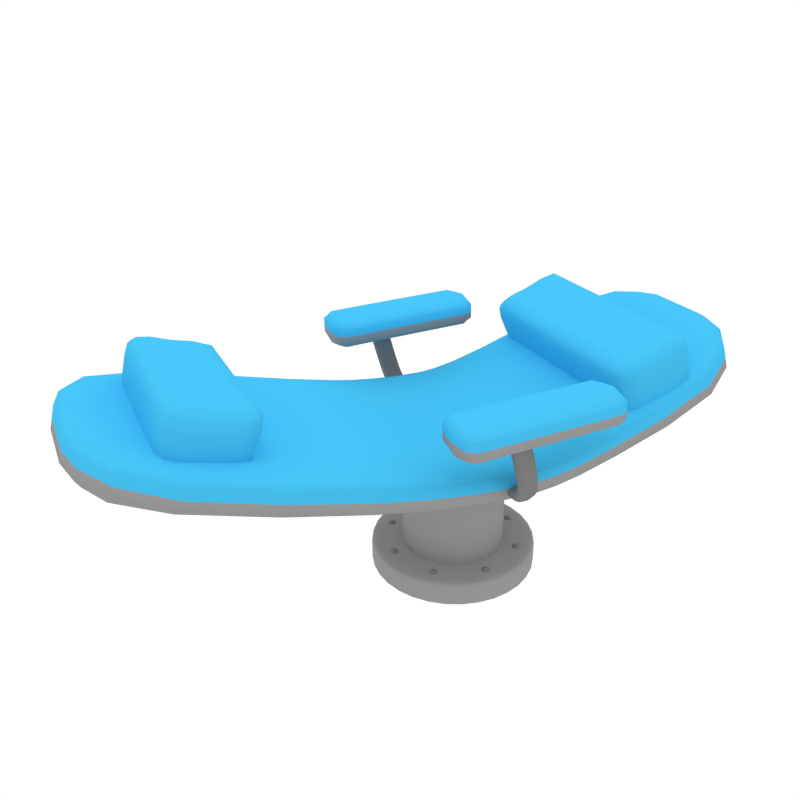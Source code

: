# Source: a3963fc11c2f4de68c68252aebfb2c2f.blend.blend  (saved by Blender 2.76.0; exported with 4.5.12 LTS)
import bpy
from mathutils import Matrix  # noqa: F401  (used for matrix-valued properties, if any)

bpy.ops.wm.read_factory_settings(use_empty=True)
scene = bpy.context.scene
scene.name = 'Scene'

# ---- collections
col_collection_1 = bpy.data.collections.new('Collection 1'); scene.collection.children.link(col_collection_1)

# ---- materials (node trees are filled in below, after node groups)
mat_silla_base = bpy.data.materials.new('silla_base')
mat_silla_base.alpha_threshold = 0.0
mat_silla_base.use_transparent_shadow = False
mat_silla_base.diffuse_color = (0.3005, 0.3005, 0.3005, 1.0)
mat_silla_base.roughness = 0.5
mat_silla_base.specular_intensity = 0.14
mat_silla_base.line_color = (0.0, 0.0, 0.0, 1.0)
mat_silla_piel_001 = bpy.data.materials.new('silla_piel.001')
mat_silla_piel_001.alpha_threshold = 0.0
mat_silla_piel_001.use_transparent_shadow = False
mat_silla_piel_001.diffuse_color = (0.05613, 0.4851, 0.7991, 1.0)
mat_silla_piel_001.roughness = 0.5
mat_silla_piel_001.specular_intensity = 0.08667
mat_silla_piel_001.line_color = (0.0, 0.0, 0.0, 1.0)
mat_silla_tornillos = bpy.data.materials.new('silla_tornillos')
mat_silla_tornillos.alpha_threshold = 0.0
mat_silla_tornillos.use_transparent_shadow = False
mat_silla_tornillos.diffuse_color = (0.2002, 0.2002, 0.2002, 1.0)
mat_silla_tornillos.roughness = 0.5
mat_silla_tornillos.specular_intensity = 0.1
mat_silla_tornillos.line_color = (0.0, 0.0, 0.0, 1.0)
mat_silla_base_001 = bpy.data.materials.new('silla_base.001')
mat_silla_base_001.alpha_threshold = 0.0
mat_silla_base_001.use_transparent_shadow = False
mat_silla_base_001.diffuse_color = (0.3005, 0.3005, 0.3005, 1.0)
mat_silla_base_001.roughness = 0.5
mat_silla_base_001.specular_intensity = 0.07333
mat_silla_base_001.line_color = (0.0, 0.0, 0.0, 1.0)
mat_silla_piel_002 = bpy.data.materials.new('silla_piel.002')
mat_silla_piel_002.alpha_threshold = 0.0
mat_silla_piel_002.use_transparent_shadow = False
mat_silla_piel_002.diffuse_color = (0.05613, 0.4851, 0.7991, 1.0)
mat_silla_piel_002.roughness = 0.5
mat_silla_piel_002.specular_intensity = 0.07333
mat_silla_piel_002.line_color = (0.0, 0.0, 0.0, 1.0)
mat_silla_tornillos_001 = bpy.data.materials.new('silla_tornillos.001')
mat_silla_tornillos_001.alpha_threshold = 0.0
mat_silla_tornillos_001.use_transparent_shadow = False
mat_silla_tornillos_001.diffuse_color = (0.2002, 0.2002, 0.2002, 1.0)
mat_silla_tornillos_001.roughness = 0.5
mat_silla_tornillos_001.specular_intensity = 0.14
mat_silla_tornillos_001.line_color = (0.0, 0.0, 0.0, 1.0)

# ---- material node trees

# ---- world
world_world = bpy.data.worlds.new('World'); scene.world = world_world
world_world.color = (1.0, 1.0, 1.0)
world_world.use_sun_shadow = False
world_world.sun_shadow_jitter_overblur = 0.0
world_world.cycles.sampling_method = 'MANUAL'
world_world.cycles.sample_map_resolution = 256

# ---- cameras
cam_camera = bpy.data.cameras.new('Camera')
cam_camera.clip_end = 100.0
cam_camera.lens = 35.0
cam_camera.sensor_width = 32.0
cam_camera.sensor_height = 18.0
cam_camera.ortho_scale = 7.314
cam_camera.dof.focus_distance = 0.0
cam_camera.dof.aperture_fstop = 128.0

# ---- lights
light_lamp_002 = bpy.data.lights.new('Lamp.002', 'POINT')
light_lamp_002.transmission_factor = 0.0
light_lamp_002.cutoff_distance = 30.0
light_lamp_002.use_shadow = False
light_lamp_002.energy = 100.0
light_lamp_002.shadow_buffer_clip_start = 1.001
light_lamp_002.shadow_soft_size = 1.0
light_lamp_002.shadow_maximum_resolution = 0.006
light_lamp_002.use_absolute_resolution = True
light_lamp_002.cycles.use_multiple_importance_sampling = False
light_lamp_001 = bpy.data.lights.new('Lamp.001', 'POINT')
light_lamp_001.transmission_factor = 0.0
light_lamp_001.cutoff_distance = 30.0
light_lamp_001.use_shadow = False
light_lamp_001.energy = 100.0
light_lamp_001.shadow_buffer_clip_start = 1.001
light_lamp_001.shadow_soft_size = 1.0
light_lamp_001.shadow_maximum_resolution = 0.006
light_lamp_001.use_absolute_resolution = True
light_lamp_001.cycles.use_multiple_importance_sampling = False
light_lamp = bpy.data.lights.new('Lamp', 'POINT')
light_lamp.transmission_factor = 0.0
light_lamp.cutoff_distance = 30.0
light_lamp.energy = 100.0
light_lamp.shadow_buffer_clip_start = 1.001
light_lamp.shadow_soft_size = 1.0
light_lamp.shadow_maximum_resolution = 0.006
light_lamp.use_absolute_resolution = True
light_lamp.cycles.use_multiple_importance_sampling = False

# ---- meshes
me_cylinder = bpy.data.meshes.new('Cylinder')
me_cylinder.from_pydata([(-5.045, 1.591, 3.518), (-4.984, -1.305, 3.682), (-5.388, 1.331, 3.662), (-4.29, 1.295, 3.469), (-4.29, 0.5186, 3.469), (-3.962, -1.341, 3.224), (-3.962, -0.5428, 3.224), (-4.984, -0.5283, 3.682), (-5.388, 0.5331, 3.662), (-4.332, -1.6, 3.299), (-3.962, 1.331, 3.224), (-5.388, -1.341, 3.662), (-5.388, -0.5428, 3.662), (-3.962, 0.5331, 3.224), (-0.1156, -1.11, 0.9923), (-3.966, 2.213, 2.399), (-0.6822, -2.218, 1.657), (-0.678, 1.105, 1.663), (-4.124, 1.105, 1.809), (-6.702, -0.5771, 3.17), (-6.283, 1.679, 2.631), (-6.175, -1.685, 3.023), (-6.136, 0.8382, 3.172), (-6.338, -0.8438, 2.435), (-0.1033, 2.213, 1.195), (3.05, 2.213, 1.784), (1.236, -2.218, 1.278), (1.266, 1.105, 1.08), (2.881, 1.105, 2.346), (5.345, -0.5771, 2.525), (4.697, 1.679, 2.738), (4.826, -1.685, 2.352), (4.89, 0.8382, 2.159), (4.633, -0.8438, 2.932), (-0.0796, 1.105, 1.602), (-0.07882, -2.218, 1.6), (0.4194, 1.105, 0.9714), (0.4211, 2.213, 1.579), (0.4163, -1.11, 1.659), (0.42, -2.218, 1.174), (-0.7105, 2.213, 1.251), (-4.071, -2.218, 2.006), (-6.81, 0.5715, 2.777), (-6.175, 1.679, 3.023), (-6.283, -1.685, 2.631), (-0.07882, 2.213, 1.6), (1.178, 2.213, 1.674), (2.935, -2.218, 2.17), (5.216, 0.5715, 2.911), (4.826, 1.679, 2.352), (4.697, -1.685, 2.738), (-0.1033, -2.218, 1.195), (0.42, 2.213, 1.174), (0.4211, -2.218, 1.579), (-0.1156, 1.105, 0.9923), (-3.931, -1.11, 2.548), (-0.7247, -1.11, 1.048), (-6.702, 0.5715, 3.17), (-6.136, -0.8438, 3.172), (-6.338, 0.8382, 2.435), (3.108, -1.11, 1.591), (1.152, -1.11, 1.819), (5.345, 0.5715, 2.525), (4.89, -0.8438, 2.159), (4.633, 0.8382, 2.932), (-0.0796, -1.11, 1.602), (0.4194, -1.11, 0.9714), (0.4163, 1.105, 1.659), (-6.81, -0.5771, 2.777), (5.216, -0.5771, 2.911), (-4.332, 1.591, 3.299), (-4.29, -1.305, 3.469), (-4.984, 1.295, 3.682), (-4.984, 0.5186, 3.682), (-4.29, -0.5283, 3.469), (-5.045, -1.6, 3.518), (-5.536, 1.331, 3.18), (-4.111, 0.5331, 2.742), (-5.536, -0.5428, 3.18), (-5.536, -1.341, 3.18), (-5.193, -1.6, 3.036), (-5.536, 0.5331, 3.18), (-4.111, -1.341, 2.742), (-5.193, 1.591, 3.036), (-4.111, 1.331, 2.742), (-4.111, -0.5428, 2.742), (-4.48, 1.591, 2.817), (-4.48, -1.6, 2.817), (-1.751, -1.11, 1.21), (-0.678, -1.11, 1.663), (-0.7105, -2.218, 1.251), (-1.719, 2.213, 1.41), (-0.7247, 1.105, 1.048), (-1.629, 1.105, 1.927), (-1.656, -2.218, 1.81), (-0.6822, 2.213, 1.657), (-3.966, -2.218, 2.399), (-3.931, 1.105, 2.548), (-4.071, 2.213, 2.006), (-4.124, -1.11, 1.809), (-1.629, -1.11, 1.927), (-1.719, -2.218, 1.41), (-1.751, 1.105, 1.21), (-1.656, 2.213, 1.81), (2.881, -1.11, 2.346), (1.266, -1.11, 1.08), (1.178, -2.218, 1.674), (2.935, 2.213, 2.17), (1.152, 1.105, 1.819), (3.108, 1.105, 1.591), (3.05, -2.218, 1.784), (1.236, 2.213, 1.278), (2.418, 2.041, 2.88), (2.369, -1.853, 3.048), (2.056, 1.894, 2.791), (3.053, 1.843, 3.291), (3.053, 0.8479, 3.291), (3.462, -1.904, 3.29), (3.462, -0.8812, 3.29), (2.369, -0.8576, 3.048), (2.056, 0.8715, 2.791), (3.121, -2.051, 3.13), (3.462, 1.894, 3.29), (2.056, -1.904, 2.791), (2.056, -0.8812, 2.791), (3.462, 0.8715, 3.29), (3.121, 2.041, 3.13), (3.053, -1.853, 3.291), (2.369, 1.843, 3.048), (2.369, 0.8479, 3.048), (3.053, -0.8576, 3.291), (2.418, -2.051, 2.88), (2.225, 1.894, 2.316), (3.631, 0.8715, 2.815), (2.225, -0.8812, 2.316), (2.225, -1.904, 2.316), (2.587, -2.051, 2.405), (2.225, 0.8715, 2.316), (3.631, -1.904, 2.815), (2.587, 2.041, 2.405), (3.631, 1.894, 2.815), (3.631, -0.8812, 2.815), (3.289, 2.041, 2.654), (3.289, -2.051, 2.654), (1.266, -0.004848, -0.9083), (-0.004847, -1.276, -0.9083), (-1.276, -0.004848, -0.9083), (-0.004848, 1.266, -0.9083), (0.8939, -0.9036, -0.9083), (-0.9036, -0.9036, -0.9083), (-0.9036, 0.8939, -0.9083), (0.8939, 0.8939, -0.9083), (-0.004847, -1.206, -0.943), (0.06469, -1.276, -0.943), (-0.004847, -1.345, -0.943), (-0.07439, -1.276, -0.943), (-0.9528, -0.8545, -0.943), (-0.07439, 1.266, -0.943), (-0.8545, -0.9528, -0.943), (-0.004848, 1.197, -0.943), (-0.8545, -0.8545, -0.943), (-0.9528, -0.9528, -0.943), (0.06469, 1.266, -0.943), (-0.004848, 1.336, -0.943), (0.8448, 0.8448, -0.943), (0.8448, 0.9431, -0.943), (0.9431, 0.9431, -0.943), (0.9431, 0.8448, -0.943), (1.266, 0.06469, -0.943), (1.266, -0.07439, -0.943), (0.9431, -0.9528, -0.943), (1.197, -0.004848, -0.943), (0.8448, -0.8545, -0.943), (1.336, -0.004848, -0.943), (-0.8545, 0.8448, -0.943), (-1.276, 0.06469, -0.943), (0.9431, -0.8545, -0.943), (0.8448, -0.9528, -0.943), (-1.345, -0.004848, -0.943), (-1.276, -0.07439, -0.943), (-1.206, -0.004848, -0.943), (-0.9528, 0.9431, -0.943), (-0.9528, 0.8448, -0.943), (-0.8545, 0.9431, -0.943), (0.3109, 1.562, -1.022), (0.8847, 1.324, -1.022), (1.324, 0.8847, -1.022), (1.562, 0.3109, -1.022), (1.562, -0.3103, -1.022), (1.324, -0.8841, -1.022), (0.8847, -1.323, -1.022), (0.3109, -1.561, -1.022), (-0.3103, -1.561, -1.022), (-0.8841, -1.323, -1.022), (-1.323, -0.8841, -1.022), (-1.561, -0.3103, -1.022), (-1.561, 0.3109, -1.022), (-1.323, 0.8847, -1.022), (-0.3103, 1.562, -1.022), (-0.8841, 1.324, -1.022), (-0.8551, -1.28, -0.9546), (0.3007, -1.51, -0.9546), (1.28, -0.8551, -0.9546), (1.51, 0.3007, -0.9546), (0.8557, 1.28, -0.9546), (-0.8551, 1.28, -0.9546), (-1.51, 0.3007, -0.9546), (0.3007, 1.51, -0.9546), (-1.28, -0.8551, -0.9546), (-0.3001, -1.51, -0.9546), (0.8557, -1.28, -0.9546), (1.51, -0.3001, -0.9546), (1.28, 0.8557, -0.9546), (-0.3001, 1.51, -0.9546), (-1.28, 0.8557, -0.9546), (-1.51, -0.3001, -0.9546), (-1.181, 0.2352, -0.9546), (0.6693, -1.001, -0.9546), (0.2352, 1.181, -0.9546), (-1.001, 0.6693, -0.9546), (0.2352, -1.181, -0.9546), (0.6693, 1.001, -0.9546), (-0.6687, 1.001, -0.9546), (-0.2346, -1.181, -0.9546), (1.001, 0.6693, -0.9546), (-0.2346, 1.181, -0.9546), (-0.6687, -1.001, -0.9546), (1.181, 0.2352, -0.9546), (-1.001, -0.6687, -0.9546), (1.181, -0.2346, -0.9546), (-1.181, -0.2346, -0.9546), (1.001, -0.6687, -0.9546), (0.3109, 1.562, -1.244), (0.8847, 1.324, -1.244), (1.324, 0.8847, -1.244), (1.562, 0.3109, -1.244), (1.562, -0.3103, -1.244), (1.324, -0.8841, -1.244), (0.8847, -1.323, -1.244), (0.3109, -1.561, -1.244), (-0.3103, -1.561, -1.244), (-0.8841, -1.323, -1.244), (-1.323, -0.8841, -1.244), (-1.561, -0.3103, -1.244), (-1.561, 0.3109, -1.244), (-1.323, 0.8847, -1.244), (-0.3103, 1.562, -1.244), (-0.8841, 1.324, -1.244), (0.1913, 0.9619, 0.1235), (0.5449, 0.8155, 0.1235), (0.8155, 0.5449, 0.1235), (0.9619, 0.1913, 0.1235), (0.9619, -0.1913, 0.1235), (0.8155, -0.5449, 0.1235), (0.5449, -0.8155, 0.1235), (0.1913, -0.9619, 0.1235), (-0.1913, -0.9619, 0.1235), (-0.5449, -0.8155, 0.1235), (-0.8155, -0.5449, 0.1235), (-0.9619, -0.1913, 0.1235), (-0.9619, 0.1913, 0.1235), (-0.8155, 0.5449, 0.1235), (-0.1913, 0.9619, 0.1235), (-0.5449, 0.8155, 0.1235), (-1.453, 2.514, 2.581), (1.363, 3.001, 2.895), (1.598, 2.514, 2.608), (-1.246, 2.027, 2.871), (1.371, 2.514, 2.462), (-1.248, 2.514, 3.016), (-1.241, 3.001, 2.582), (1.369, 2.027, 2.606), (-1.238, 2.514, 2.438), (1.361, 2.514, 3.039), (0.37, 3.001, 2.6), (-0.7112, 2.514, 2.445), (0.3648, 2.027, 2.888), (0.3622, 2.514, 3.033), (0.3726, 2.514, 2.455), (-0.7217, 2.514, 3.022), (-0.7139, 2.027, 2.589), (-0.7191, 3.001, 2.878), (-1.458, 2.514, 2.87), (1.369, 3.001, 2.606), (1.592, 2.514, 2.896), (-1.241, 2.027, 2.582), (-1.246, 3.001, 2.871), (1.363, 2.027, 2.895), (0.3648, 3.001, 2.888), (0.37, 2.027, 2.6), (-0.7191, 2.027, 2.878), (-0.7139, 3.001, 2.589), (-0.4166, -2.653, 2.095), (-0.2269, -2.55, 2.126), (-0.03861, -2.653, 2.164), (-0.2283, -2.756, 2.133), (0.1091, -2.575, 1.565), (-0.01683, -2.359, 1.233), (-0.2688, -2.574, 1.498), (-0.08967, -2.494, 1.592), (-0.07005, -2.654, 1.471), (0.008444, -1.85, 1.191), (-0.231, -2.351, 1.319), (-0.06628, -2.344, 1.469), (0.1479, -2.352, 1.383), (-0.2091, -1.871, 1.265), (-0.04689, -1.892, 1.401), (0.1706, -1.87, 1.326), (-0.4166, 2.65, 2.095), (-0.2269, 2.547, 2.126), (-0.03861, 2.65, 2.164), (-0.2283, 2.752, 2.133), (0.1091, 2.571, 1.565), (-0.01683, 2.356, 1.233), (-0.2688, 2.57, 1.498), (-0.08967, 2.491, 1.592), (-0.07005, 2.651, 1.471), (0.008444, 1.846, 1.191), (-0.231, 2.348, 1.319), (-0.06628, 2.34, 1.469), (0.1479, 2.348, 1.383), (-0.2091, 1.868, 1.265), (-0.04689, 1.888, 1.401), (0.1706, 1.867, 1.326), (-1.453, -2.482, 2.581), (1.363, -1.995, 2.895), (1.598, -2.482, 2.608), (-1.246, -2.969, 2.871), (1.371, -2.482, 2.462), (-1.248, -2.482, 3.016), (-1.241, -1.995, 2.582), (1.369, -2.969, 2.606), (-1.238, -2.482, 2.438), (1.361, -2.482, 3.039), (0.37, -1.995, 2.6), (-0.7112, -2.482, 2.445), (0.3648, -2.969, 2.888), (0.3622, -2.482, 3.033), (0.3726, -2.482, 2.455), (-0.7217, -2.482, 3.022), (-0.7139, -2.969, 2.589), (-0.7191, -1.995, 2.878), (-1.458, -2.482, 2.87), (1.369, -1.995, 2.606), (1.592, -2.482, 2.896), (-1.241, -2.969, 2.582), (-1.246, -1.995, 2.871), (1.363, -2.969, 2.895), (0.3648, -1.995, 2.888), (0.37, -2.969, 2.6), (-0.7191, -2.969, 2.878), (-0.7139, -1.995, 2.589), (-5.303, 1.526, 3.626), (-4.301, 1.495, 3.426), (-5.252, -1.314, 3.747), (-4.301, -1.505, 3.426), (-4.029, 1.304, 3.371), (-4.055, -1.535, 3.243), (-5.252, 1.304, 3.747), (-5.252, 0.5223, 3.747), (-4.029, -1.314, 3.371), (-4.029, -0.532, 3.371), (-4.29, 0.9744, 3.469), (-4.29, -0.9841, 3.469), (-3.962, -1.011, 3.224), (-3.962, 1.002, 3.224), (-5.252, -0.532, 3.747), (-4.029, 0.5223, 3.371), (-4.984, -0.004848, 3.682), (-5.388, -0.004848, 3.662), (-4.055, 1.526, 3.243), (-5.303, -1.535, 3.626), (-5.388, -1.011, 3.662), (-5.388, 1.002, 3.662), (-3.962, -0.004848, 3.224), (-4.587, 1.548, 2.504), (-4.587, -1.557, 2.504), (-4.227, 1.295, 2.432), (-5.614, 1.295, 2.858), (-4.227, -1.305, 2.432), (-4.227, -0.5283, 2.432), (-5.614, -1.305, 2.858), (-5.614, -0.5283, 2.858), (-4.227, 0.5186, 2.432), (-5.614, 0.5186, 2.858), (-0.4019, 1.105, 1.013), (-0.3585, 2.213, 1.622), (-0.3574, -1.11, 1.612), (-0.3875, -2.218, 1.216), (-4.11, 1.936, 1.859), (-5.359, 2.079, 2.794), (-0.674, 1.936, 1.76), (-5.521, -1.044, 2.205), (-5.359, -2.085, 2.794), (-5.329, 1.038, 2.919), (-0.7211, -1.941, 1.099), (-3.931, -1.941, 2.535), (-6.57, 1.136, 3.133), (-6.719, -0.6437, 2.593), (-6.57, -1.141, 3.133), (-6.533, 0.6382, 3.268), (-6.324, -1.475, 2.484), (-6.324, 1.469, 2.484), (-6.138, 1.469, 3.159), (-6.138, -1.475, 3.159), (0.7199, 1.105, 1.722), (0.7534, 2.213, 1.197), (0.7644, -1.11, 0.9947), (0.7314, -2.218, 1.601), (2.893, 1.936, 2.311), (4.122, 2.079, 2.124), (1.258, 1.936, 1.129), (3.935, -1.044, 2.699), (4.122, -2.085, 2.124), (4.185, 1.038, 1.931), (1.157, -1.941, 1.81), (3.094, -1.941, 1.639), (5.215, 1.136, 2.481), (5.038, -0.6437, 3.013), (5.215, -1.141, 2.481), (5.263, 0.6382, 2.337), (4.649, -1.475, 2.883), (4.649, 1.469, 2.883), (4.874, 1.469, 2.207), (4.874, -1.475, 2.207), (0.4195, 1.936, 1.022), (0.4202, 1.936, 1.701), (0.4195, -1.941, 1.022), (0.4202, -1.941, 1.701), (-0.1125, 1.936, 1.043), (-0.07288, 1.936, 1.702), (-0.1125, -1.941, 1.043), (-0.07288, -1.941, 1.702), (0.1522, 1.105, 0.9804), (0.175, 2.213, 1.587), (0.1726, -1.11, 1.622), (0.1598, -2.218, 1.183), (-0.3875, 2.213, 1.216), (-0.3585, -2.218, 1.622), (-5.467, 2.079, 2.402), (-5.467, -2.085, 2.402), (-6.679, 1.136, 2.741), (-6.679, -1.141, 2.741), (0.7314, 2.213, 1.601), (0.7534, -2.218, 1.197), (3.997, 2.079, 2.51), (3.997, -2.085, 2.51), (5.086, 1.136, 2.868), (5.086, -1.141, 2.868), (0.1598, 2.213, 1.183), (0.175, -2.218, 1.587), (-0.6963, 2.213, 1.454), (-4.018, -2.218, 2.203), (-6.756, 0.5715, 2.973), (-6.229, 1.679, 2.827), (-6.229, -1.685, 2.827), (-0.09108, 2.213, 1.397), (1.207, 2.213, 1.476), (2.993, -2.218, 1.977), (5.281, 0.5715, 2.718), (4.761, 1.679, 2.545), (4.761, -1.685, 2.545), (-0.09108, -2.218, 1.397), (0.4205, 2.213, 1.377), (0.4205, -2.218, 1.377), (-0.4019, -1.11, 1.013), (-0.3574, 1.105, 1.612), (-5.521, 1.038, 2.205), (-5.329, -1.044, 2.919), (-6.719, 0.6382, 2.593), (-6.533, -0.6437, 3.268), (0.7199, -1.11, 1.722), (0.7644, 1.105, 0.9947), (3.935, 1.038, 2.699), (4.185, -1.044, 1.931), (5.038, 0.6382, 3.013), (5.263, -0.6437, 2.337), (0.1522, -1.11, 0.9804), (0.1726, 1.105, 1.622), (-6.756, -0.5771, 2.973), (5.281, -0.5771, 2.718), (-0.1156, -0.002766, 0.9923), (-3.941, -0.002767, 2.524), (-0.7247, -0.002766, 1.048), (-6.702, -0.002768, 3.17), (-6.144, -0.002768, 3.148), (-6.338, -0.002767, 2.435), (3.108, -0.002767, 1.591), (1.154, -0.002767, 1.792), (5.345, -0.002767, 2.525), (4.89, -0.002767, 2.159), (4.633, -0.002767, 2.932), (-0.08612, -0.002766, 1.502), (0.4194, -0.002766, 0.9714), (0.4136, -0.002767, 1.598), (-6.81, -0.002767, 2.777), (5.216, -0.002767, 2.911), (-4.999, 1.495, 3.641), (-4.999, -1.505, 3.641), (-4.984, 0.9744, 3.682), (-4.984, -0.9841, 3.682), (-4.29, -0.004848, 3.469), (-5.28, 1.548, 2.717), (-5.28, -1.557, 2.717), (-4.695, 1.591, 3.391), (-4.644, -1.305, 3.558), (-4.644, 1.295, 3.558), (-4.644, 0.5186, 3.558), (-4.644, -0.5283, 3.558), (-4.695, -1.6, 3.391), (-5.536, -1.011, 3.18), (-4.203, 1.526, 2.761), (-5.536, -0.004848, 3.18), (-5.451, -1.535, 3.144), (-5.46, -1.359, 3.462), (-4.39, -1.622, 3.094), (-5.46, 0.5404, 3.462), (-4.015, 1.349, 3.018), (-4.843, -1.6, 2.909), (-4.111, -0.004848, 2.742), (-5.536, 1.002, 3.18), (-4.843, 1.591, 2.909), (-4.111, 1.002, 2.742), (-4.203, -1.535, 2.761), (-5.451, 1.526, 3.144), (-4.111, -1.011, 2.742), (-4.015, -0.5501, 3.018), (-5.46, 1.349, 3.462), (-5.113, 1.612, 3.316), (-4.015, -1.359, 3.018), (-5.113, -1.622, 3.316), (-4.015, 0.5404, 3.018), (-5.46, -0.5501, 3.462), (-4.39, 1.612, 3.094), (-0.7211, 1.936, 1.099), (-1.633, 1.936, 1.94), (-1.743, -1.941, 1.26), (-0.674, -1.941, 1.76), (-1.687, 2.213, 1.61), (-0.6963, -2.218, 1.454), (-0.683, -0.002766, 1.565), (-1.751, -0.002766, 1.21), (-1.152, -1.11, 1.109), (-1.087, -1.11, 1.765), (-1.134, -2.218, 1.312), (-1.134, 2.213, 1.312), (-1.152, 1.105, 1.109), (-1.087, 1.105, 1.765), (-1.098, -2.218, 1.717), (-1.098, 2.213, 1.717), (-1.743, 1.936, 1.26), (-1.633, -1.941, 1.94), (-1.687, -2.218, 1.61), (-1.631, -0.002767, 1.885), (-3.931, 1.936, 2.535), (-4.11, -1.941, 1.859), (-4.018, 2.213, 2.203), (-4.124, -0.002767, 1.809), (-2.547, -2.218, 2.013), (-2.509, 1.105, 2.178), (-2.64, 2.213, 1.618), (-2.687, -1.11, 1.42), (-2.509, -1.11, 2.178), (-2.64, -2.218, 1.618), (-2.687, 1.105, 1.42), (-2.547, 2.213, 2.013), (1.157, 1.936, 1.81), (3.094, 1.936, 1.639), (2.893, -1.941, 2.311), (1.258, -1.941, 1.129), (2.993, 2.213, 1.977), (1.207, -2.218, 1.476), (1.266, -0.002767, 1.08), (2.883, -0.002767, 2.337), (1.832, -1.11, 2.008), (2.016, -1.11, 1.265), (1.875, -2.218, 1.849), (1.875, 2.213, 1.849), (1.832, 1.105, 2.008), (2.016, 1.105, 1.265), (1.969, -2.218, 1.46), (1.969, 2.213, 1.46), (2.147, 2.004, 2.813), (3.07, 1.964, 3.251), (2.115, -1.866, 2.94), (3.07, -1.974, 3.251), (3.321, 1.856, 3.369), (3.376, -2.014, 3.25), (2.115, 1.856, 2.94), (2.115, 0.8538, 2.94), (3.321, -1.866, 3.369), (3.321, -0.8635, 3.369), (3.053, 1.523, 3.291), (3.053, -1.533, 3.291), (3.462, -1.575, 3.29), (3.462, 1.565, 3.29), (2.115, -0.8635, 2.94), (3.321, 0.8538, 3.369), (2.369, -0.004848, 3.048), (2.056, -0.004848, 2.791), (3.376, 2.004, 3.25), (2.147, -2.014, 2.813), (2.056, -1.575, 2.791), (2.056, 1.565, 2.791), (3.462, -0.004848, 3.29), (3.391, 1.986, 2.34), (3.391, -1.996, 2.34), (3.723, 1.843, 2.497), (2.355, 1.843, 2.01), (3.723, -1.853, 2.497), (3.723, -0.8576, 2.497), (2.355, -1.853, 2.01), (2.355, -0.8576, 2.01), (3.723, 0.8479, 2.497), (2.355, 0.8479, 2.01), (2.381, 1.964, 3.006), (2.381, -1.974, 3.006), (2.369, 1.523, 3.048), (2.369, -1.533, 3.048), (3.053, -0.004848, 3.291), (2.707, 1.986, 2.097), (2.707, -1.996, 2.097), (2.774, 2.041, 2.987), (2.716, -1.853, 3.152), (2.716, 1.843, 3.152), (2.716, 0.8479, 3.152), (2.716, -0.8576, 3.152), (2.774, -2.051, 2.987), (2.225, -1.575, 2.316), (3.545, 2.004, 2.775), (2.225, -0.004848, 2.316), (2.316, -2.014, 2.338), (2.118, -1.93, 2.587), (3.197, -2.078, 2.93), (2.118, 0.8833, 2.587), (3.543, 1.92, 3.093), (2.943, -2.051, 2.512), (3.631, -0.004848, 2.815), (2.225, 1.565, 2.316), (2.943, 2.041, 2.512), (3.631, 1.565, 2.815), (3.545, -2.014, 2.775), (2.316, 2.004, 2.338), (3.631, -1.575, 2.815), (3.543, -0.893, 3.093), (2.118, 1.92, 2.587), (2.484, 2.069, 2.677), (3.543, -1.93, 3.093), (2.484, -2.078, 2.677), (3.543, 0.8833, 3.093), (2.118, -0.893, 2.587), (3.197, 2.069, 2.93), (1.214, -0.004848, -0.917), (1.214, -0.057, -0.943), (1.266, 0.04731, -0.917), (1.318, -0.004848, -0.917), (1.266, -0.057, -0.917), (-0.004847, -1.224, -0.917), (-0.057, -1.224, -0.943), (0.04731, -1.276, -0.917), (-0.004847, -1.328, -0.917), (-0.057, -1.276, -0.917), (-1.224, -0.004848, -0.917), (-1.224, 0.04731, -0.943), (-1.276, -0.057, -0.917), (-1.328, -0.004848, -0.917), (-1.276, 0.04731, -0.917), (-0.004848, 1.214, -0.917), (0.04731, 1.214, -0.943), (-0.057, 1.266, -0.917), (-0.004848, 1.318, -0.917), (0.04731, 1.266, -0.917), (0.8571, -0.8668, -0.917), (0.8202, -0.9036, -0.943), (0.9308, -0.8668, -0.917), (0.9308, -0.9405, -0.917), (0.8571, -0.9405, -0.917), (-0.8668, -0.8668, -0.917), (-0.9036, -0.8299, -0.943), (-0.8668, -0.9405, -0.917), (-0.9405, -0.9405, -0.917), (-0.9405, -0.8668, -0.917), (-0.8668, 0.8571, -0.917), (-0.8299, 0.8939, -0.943), (-0.9405, 0.8571, -0.917), (-0.9405, 0.9308, -0.917), (-0.8668, 0.9308, -0.917), (0.8571, 0.8571, -0.917), (0.8939, 0.8202, -0.943), (0.8571, 0.9308, -0.917), (0.9308, 0.9308, -0.917), (0.9308, 0.8571, -0.917), (0.04731, -1.224, -0.943), (0.04731, -1.328, -0.943), (-0.057, -1.328, -0.943), (-0.004847, -1.206, -0.9778), (0.06469, -1.276, -0.9778), (-0.004847, -1.345, -0.9778), (-0.07439, -1.276, -0.9778), (-0.004848, 1.336, -0.9778), (-0.07439, 1.266, -0.9778), (0.06469, 1.266, -0.9778), (-0.004848, 1.197, -0.9778), (-0.9528, -0.8545, -0.9778), (-0.8545, -0.9528, -0.9778), (-0.8545, -0.8545, -0.9778), (-0.9528, -0.9528, -0.9778), (-0.9774, -0.9036, -0.943), (-0.8299, -0.9036, -0.943), (-0.9036, -0.9774, -0.943), (-0.057, 1.318, -0.943), (0.04731, 1.318, -0.943), (-0.057, 1.214, -0.943), (0.8202, 0.8939, -0.943), (0.8939, 0.9677, -0.943), (0.9677, 0.8939, -0.943), (0.8448, 0.8448, -0.9778), (0.8448, 0.9431, -0.9778), (0.9431, 0.9431, -0.9778), (0.9431, 0.8448, -0.9778), (1.266, -0.07439, -0.9778), (1.266, 0.06469, -0.9778), (1.197, -0.004848, -0.9778), (1.336, -0.004848, -0.9778), (1.318, -0.057, -0.943), (1.214, 0.04731, -0.943), (1.318, 0.04731, -0.943), (-0.9036, 0.9677, -0.943), (-0.9036, 0.8202, -0.943), (-0.9774, 0.8939, -0.943), (-1.206, -0.004848, -0.9778), (-1.276, -0.07439, -0.9778), (-1.345, -0.004848, -0.9778), (-1.276, 0.06469, -0.9778), (0.9677, -0.9036, -0.943), (0.8939, -0.9774, -0.943), (0.8939, -0.8299, -0.943), (0.8448, -0.9528, -0.9778), (0.9431, -0.8545, -0.9778), (0.8448, -0.8545, -0.9778), (0.9431, -0.9528, -0.9778), (-1.328, 0.04731, -0.943), (-1.224, -0.057, -0.943), (-1.328, -0.057, -0.943), (-0.8545, 0.9431, -0.9778), (-0.9528, 0.8448, -0.9778), (-0.8545, 0.8448, -0.9778), (-0.9528, 0.9431, -0.9778), (0.3109, 1.562, -1.399), (0.3083, 1.549, -0.9715), (0.0002943, 1.592, -1.022), (0.6096, 1.471, -1.244), (0.8847, 1.324, -1.399), (0.8775, 1.313, -0.9715), (1.126, 1.126, -1.244), (1.324, 0.8847, -1.399), (1.313, 0.8775, -0.9715), (1.471, 0.6096, -1.244), (1.562, 0.3109, -1.399), (1.549, 0.3083, -0.9715), (1.592, 0.0002941, -1.244), (1.562, -0.3103, -1.399), (1.549, -0.3077, -0.9715), (1.471, -0.609, -1.244), (1.324, -0.8841, -1.399), (1.313, -0.8769, -0.9715), (1.126, -1.126, -1.244), (0.8847, -1.323, -1.399), (0.8775, -1.312, -0.9715), (0.6096, -1.471, -1.244), (0.3109, -1.561, -1.399), (0.3083, -1.548, -0.9715), (0.0002944, -1.592, -1.244), (-0.3103, -1.561, -1.399), (-0.3077, -1.548, -0.9715), (-0.609, -1.471, -1.244), (-0.8841, -1.323, -1.399), (-0.8769, -1.312, -0.9715), (-1.126, -1.126, -1.244), (-1.323, -0.8841, -1.399), (-1.312, -0.8769, -0.9715), (-1.471, -0.609, -1.244), (-1.561, -0.3103, -1.399), (-1.548, -0.3077, -0.9715), (-1.592, 0.0002942, -1.244), (-1.561, 0.3109, -1.399), (-1.548, 0.3083, -0.9715), (-1.471, 0.6096, -1.244), (-1.323, 0.8847, -1.399), (-1.312, 0.8775, -0.9715), (-1.126, 1.126, -1.244), (-0.8841, 1.324, -1.399), (-0.8769, 1.313, -0.9715), (-0.609, 1.471, -1.244), (-0.3103, 1.562, -1.399), (-0.3077, 1.549, -0.9715), (0.2792, 1.402, -0.9546), (0.7946, 1.189, -0.9546), (1.189, 0.7946, -0.9546), (1.402, 0.2792, -0.9546), (1.402, -0.2786, -0.9546), (1.189, -0.794, -0.9546), (0.7946, -1.188, -0.9546), (0.2792, -1.402, -0.9546), (-0.2786, -1.402, -0.9546), (-0.794, -1.188, -0.9546), (-1.188, -0.794, -0.9546), (-1.402, -0.2786, -0.9546), (-1.402, 0.2792, -0.9546), (-1.188, 0.7946, -0.9546), (-0.794, 1.189, -0.9546), (-0.2786, 1.402, -0.9546), (-0.589, -1.422, -0.9546), (-1.089, -1.089, -0.9546), (0.5896, -1.422, -0.9546), (0.0002944, -1.54, -0.9546), (1.423, -0.589, -0.9546), (1.089, -1.089, -0.9546), (1.423, 0.5896, -0.9546), (1.54, 0.0002941, -0.9546), (0.5896, 1.423, -0.9546), (1.089, 1.089, -0.9546), (-1.089, 1.089, -0.9546), (-0.589, 1.423, -0.9546), (-1.54, 0.0002942, -0.9546), (-1.422, 0.5896, -0.9546), (0.0002943, 1.54, -0.9546), (-1.422, -0.589, -0.9546), (0.1799, 0.9034, -0.9546), (0.5118, 0.7659, -0.9546), (0.7659, 0.5118, -0.9546), (0.9034, 0.1799, -0.9546), (0.9034, -0.1793, -0.9546), (0.7659, -0.5112, -0.9546), (0.5118, -0.7653, -0.9546), (0.1799, -0.9028, -0.9546), (-0.1793, -0.9028, -0.9546), (-0.5112, -0.7653, -0.9546), (-0.7653, -0.5112, -0.9546), (-0.9028, -0.1793, -0.9546), (-0.9028, 0.1799, -0.9546), (-0.7653, 0.5118, -0.9546), (-0.5112, 0.7659, -0.9546), (-0.1793, 0.9034, -0.9546), (-1.204, 0.0002942, -0.9546), (-1.112, 0.4612, -0.9546), (0.8519, -0.8513, -0.9546), (0.4612, -1.112, -0.9546), (0.0002943, 1.205, -0.9546), (0.4612, 1.113, -0.9546), (-0.8513, 0.8519, -0.9546), (0.0002944, -1.204, -0.9546), (0.8519, 0.8519, -0.9546), (-0.4606, 1.113, -0.9546), (-0.4606, -1.112, -0.9546), (1.113, 0.4612, -0.9546), (-0.8513, -0.8513, -0.9546), (1.205, 0.0002941, -0.9546), (-1.112, -0.4606, -0.9546), (1.113, -0.4606, -0.9546), (0.0002943, 1.592, -1.244), (0.6096, 1.471, -1.022), (1.126, 1.126, -1.022), (1.471, 0.6096, -1.022), (1.592, 0.0002941, -1.022), (1.471, -0.609, -1.022), (1.126, -1.126, -1.022), (0.6096, -1.471, -1.022), (0.0002944, -1.592, -1.022), (-0.609, -1.471, -1.022), (-1.126, -1.126, -1.022), (-1.471, -0.609, -1.022), (-1.592, 0.0002942, -1.022), (-1.471, 0.6096, -1.022), (-1.126, 1.126, -1.022), (-0.609, 1.471, -1.022), (0.3109, 1.562, -1.111), (0.8847, 1.324, -1.111), (1.324, 0.8847, -1.111), (1.562, 0.3109, -1.111), (1.562, -0.3103, -1.111), (1.324, -0.8841, -1.111), (0.8847, -1.323, -1.111), (0.3109, -1.561, -1.111), (-0.3103, -1.561, -1.111), (-0.8841, -1.323, -1.111), (-1.323, -0.8841, -1.111), (-1.561, -0.3103, -1.111), (-1.561, 0.3109, -1.111), (-1.323, 0.8847, -1.111), (-0.3103, 1.562, -1.111), (-0.8841, 1.324, -1.111), (0.1913, 0.9619, -1.0), (0.1913, 0.9619, 1.247), (5.96e-08, 0.981, 0.1235), (0.3754, 0.9063, 0.1235), (0.5449, 0.8155, -1.0), (0.5449, 0.8155, 1.247), (0.6937, 0.6937, 0.1235), (0.8155, 0.5449, -1.0), (0.8155, 0.5449, 1.247), (0.9063, 0.3754, 0.1235), (0.9619, 0.1913, -1.0), (0.9619, 0.1913, 1.247), (0.981, -4.843e-08, 0.1235), (0.9619, -0.1913, -1.0), (0.9619, -0.1913, 1.247), (0.9063, -0.3754, 0.1235), (0.8155, -0.5449, -1.0), (0.8155, -0.5449, 1.247), (0.6937, -0.6937, 0.1235), (0.5449, -0.8155, -1.0), (0.5449, -0.8155, 1.247), (0.3754, -0.9063, 0.1235), (0.1913, -0.9619, -1.0), (0.1913, -0.9619, 1.247), (1.49e-07, -0.981, 0.1235), (-0.1913, -0.9619, -1.0), (-0.1913, -0.9619, 1.247), (-0.3754, -0.9063, 0.1235), (-0.5449, -0.8155, -1.0), (-0.5449, -0.8155, 1.247), (-0.6937, -0.6937, 0.1235), (-0.8155, -0.5449, -1.0), (-0.8155, -0.5449, 1.247), (-0.9063, -0.3754, 0.1235), (-0.9619, -0.1913, -1.0), (-0.9619, -0.1913, 1.247), (-0.981, 1.49e-08, 0.1235), (-0.9619, 0.1913, -1.0), (-0.9619, 0.1913, 1.247), (-0.9063, 0.3754, 0.1235), (-0.8155, 0.5449, -1.0), (-0.8155, 0.5449, 1.247), (-0.6937, 0.6937, 0.1235), (-0.5449, 0.8155, -1.0), (-0.5449, 0.8155, 1.247), (-0.3754, 0.9063, 0.1235), (-0.1913, 0.9619, -1.0), (-0.1913, 0.9619, 1.247), (-1.407, 2.514, 2.978), (-1.4, 2.879, 2.581), (-1.398, 2.514, 2.473), (-1.405, 2.149, 2.87), (1.362, 2.879, 3.003), (1.54, 2.879, 2.607), (-1.239, 2.879, 2.474), (1.533, 2.514, 3.004), (1.54, 2.149, 2.607), (1.542, 2.514, 2.499), (-1.248, 2.149, 2.979), (1.371, 2.149, 2.498), (-1.248, 2.879, 2.979), (1.371, 2.879, 2.498), (1.362, 2.149, 3.003), (-1.239, 2.149, 2.474), (-0.2858, 3.001, 2.594), (-0.2858, 2.027, 2.594), (-0.2832, 2.514, 2.45), (-0.2937, 2.514, 3.027), (0.3628, 2.149, 2.996), (0.372, 2.149, 2.491), (0.3628, 2.879, 2.996), (0.372, 2.879, 2.491), (-0.7211, 2.879, 2.986), (-0.7211, 2.149, 2.986), (-0.7119, 2.149, 2.481), (-0.7119, 2.879, 2.481), (0.9967, 2.514, 3.037), (1.007, 2.514, 2.459), (1.005, 3.001, 2.604), (0.9993, 2.027, 2.892), (-1.008, 3.001, 2.874), (-1.01, 2.514, 3.018), (-1.0, 2.514, 2.441), (-1.003, 2.027, 2.585), (-1.405, 2.879, 2.87), (-1.4, 2.149, 2.581), (1.535, 2.879, 2.896), (1.535, 2.149, 2.896), (-0.2911, 3.001, 2.883), (-0.2911, 2.027, 2.883), (0.9993, 3.001, 2.892), (1.005, 2.027, 2.604), (-1.003, 3.001, 2.585), (-1.008, 2.027, 2.874), (-1.456, 2.514, 2.725), (1.366, 3.001, 2.751), (1.595, 2.514, 2.752), (-1.243, 2.027, 2.727), (-1.243, 3.001, 2.727), (1.366, 2.027, 2.751), (0.3674, 3.001, 2.744), (0.3674, 2.027, 2.744), (-0.7165, 2.027, 2.734), (-0.7165, 3.001, 2.734), (-0.5392, -2.656, 2.557), (-0.3682, -2.576, 2.101), (-0.3183, -2.632, 1.714), (-0.3705, -2.73, 2.106), (-0.35, -2.554, 2.592), (-0.08597, -2.576, 2.152), (-0.1311, -2.534, 1.759), (-0.1608, -2.656, 2.627), (-0.08574, -2.73, 2.158), (0.05941, -2.632, 1.783), (-0.35, -2.757, 2.592), (-0.1279, -2.729, 1.738), (-0.2468, -2.48, 1.386), (-0.07673, -2.431, 1.528), (0.1316, -2.481, 1.451), (-0.0385, -2.531, 1.309), (0.05252, -2.515, 1.602), (0.07124, -2.635, 1.512), (-0.2162, -2.634, 1.46), (-0.227, -2.514, 1.552), (-0.2191, -2.158, 1.284), (-0.05683, -2.181, 1.424), (0.1602, -2.157, 1.345), (-0.002147, -2.134, 1.205), (0.1219, -2.358, 1.287), (-0.168, -2.357, 1.238), (-0.1993, -2.346, 1.417), (0.07911, -2.345, 1.463), (-0.1999, -1.537, 1.255), (-0.03671, -1.538, 1.388), (0.1801, -1.536, 1.316), (0.01699, -1.535, 1.183), (0.1456, -1.855, 1.24), (-0.1426, -1.855, 1.194), (-0.1806, -1.887, 1.352), (0.1007, -1.885, 1.397), (-0.5392, 2.653, 2.557), (-0.3682, 2.573, 2.101), (-0.3183, 2.628, 1.714), (-0.3705, 2.727, 2.106), (-0.35, 2.551, 2.592), (-0.08597, 2.573, 2.152), (-0.1311, 2.531, 1.759), (-0.1608, 2.653, 2.627), (-0.08574, 2.727, 2.158), (0.05941, 2.629, 1.783), (-0.35, 2.754, 2.592), (-0.1279, 2.726, 1.738), (-0.2468, 2.477, 1.386), (-0.07673, 2.427, 1.528), (0.1316, 2.478, 1.451), (-0.0385, 2.527, 1.309), (0.05252, 2.511, 1.602), (0.07124, 2.631, 1.512), (-0.2162, 2.631, 1.46), (-0.227, 2.51, 1.552), (-0.2191, 2.155, 1.284), (-0.05683, 2.178, 1.424), (0.1602, 2.154, 1.345), (-0.002147, 2.131, 1.205), (0.1219, 2.355, 1.287), (-0.168, 2.353, 1.238), (-0.1993, 2.343, 1.417), (0.07911, 2.342, 1.463), (-0.1999, 1.534, 1.255), (-0.03671, 1.534, 1.388), (0.1801, 1.533, 1.316), (0.01699, 1.532, 1.183), (0.1456, 1.852, 1.24), (-0.1426, 1.851, 1.194), (-0.1806, 1.884, 1.352), (0.1007, 1.882, 1.397), (-1.407, -2.482, 2.978), (-1.4, -2.117, 2.581), (-1.398, -2.482, 2.473), (-1.405, -2.848, 2.87), (1.362, -2.117, 3.003), (1.54, -2.117, 2.607), (-1.239, -2.117, 2.474), (1.533, -2.482, 3.004), (1.54, -2.848, 2.607), (1.542, -2.482, 2.499), (-1.248, -2.848, 2.979), (1.371, -2.848, 2.498), (-1.248, -2.117, 2.979), (1.371, -2.117, 2.498), (1.362, -2.848, 3.003), (-1.239, -2.848, 2.474), (-0.2858, -1.995, 2.594), (-0.2858, -2.969, 2.594), (-0.2832, -2.482, 2.45), (-0.2937, -2.482, 3.027), (0.3628, -2.848, 2.996), (0.372, -2.848, 2.491), (0.3628, -2.117, 2.996), (0.372, -2.117, 2.491), (-0.7211, -2.117, 2.986), (-0.7211, -2.848, 2.986), (-0.7119, -2.848, 2.481), (-0.7119, -2.117, 2.481), (0.9967, -2.482, 3.037), (1.007, -2.482, 2.459), (1.005, -1.995, 2.604), (0.9993, -2.969, 2.892), (-1.008, -1.995, 2.874), (-1.01, -2.482, 3.018), (-1.0, -2.482, 2.441), (-1.003, -2.969, 2.585), (-1.405, -2.117, 2.87), (-1.4, -2.848, 2.581), (1.535, -2.117, 2.896), (1.535, -2.848, 2.896), (-0.2911, -1.995, 2.883), (-0.2911, -2.969, 2.883), (0.9993, -1.995, 2.892), (1.005, -2.969, 2.604), (-1.003, -1.995, 2.585), (-1.008, -2.969, 2.874), (-1.456, -2.482, 2.725), (1.366, -1.995, 2.751), (1.595, -2.482, 2.752), (-1.243, -2.969, 2.727), (-1.243, -1.995, 2.727), (1.366, -2.969, 2.751), (0.3674, -1.995, 2.744), (0.3674, -2.969, 2.744), (-0.7165, -2.969, 2.734), (-0.7165, -1.995, 2.734), (-4.106, 1.454, 3.352), (-4.106, -1.463, 3.352), (-5.2, 1.454, 3.688), (-5.2, -1.463, 3.688), (-5.252, 0.9812, 3.747), (-5.252, -0.9909, 3.747), (-4.029, -0.9909, 3.371), (-4.029, 0.9812, 3.371), (-5.252, -0.004848, 3.747), (-4.029, -0.004848, 3.371), (-5.531, 1.484, 2.823), (-4.317, 1.484, 2.45), (-5.531, -1.494, 2.823), (-4.317, -1.494, 2.45), (-4.227, -0.9841, 2.432), (-4.227, 0.9744, 2.432), (-5.614, -0.9841, 2.858), (-5.614, 0.9744, 2.858), (-4.227, -0.004848, 2.432), (-5.614, -0.004848, 2.858), (-0.351, -1.941, 1.72), (-0.351, 1.936, 1.72), (-5.325, 1.819, 2.924), (-5.325, -1.825, 2.924), (-0.3983, -1.941, 1.064), (-0.3983, 1.936, 1.064), (-5.507, 1.819, 2.254), (-5.507, -1.825, 2.254), (-6.439, 1.098, 3.208), (-6.439, -1.104, 3.208), (-6.606, 1.098, 2.603), (-6.606, -1.104, 2.603), (0.7616, -1.941, 1.045), (0.7616, 1.936, 1.045), (4.169, 1.819, 1.979), (4.169, -1.825, 1.979), (0.7231, -1.941, 1.732), (0.7231, 1.936, 1.732), (3.95, 1.819, 2.654), (3.95, -1.825, 2.654), (5.15, 1.098, 2.341), (5.15, -1.104, 2.341), (4.95, 1.098, 2.941), (4.95, -1.104, 2.941), (0.1541, 1.936, 1.031), (0.1782, 1.936, 1.697), (0.1541, -1.941, 1.031), (0.1782, -1.941, 1.697), (-0.373, 2.213, 1.419), (-0.373, -2.218, 1.419), (-5.413, 2.079, 2.598), (-5.413, -2.085, 2.598), (-6.624, 1.136, 2.937), (-6.624, -1.141, 2.937), (0.7424, 2.213, 1.399), (0.7424, -2.218, 1.399), (4.06, 2.079, 2.317), (4.06, -2.085, 2.317), (5.151, 1.136, 2.675), (5.151, -1.141, 2.675), (0.1674, 2.213, 1.385), (0.1674, -2.218, 1.385), (-0.4019, -0.002766, 1.013), (-0.3641, -0.002766, 1.505), (-5.521, -0.002767, 2.205), (-5.342, -0.002768, 2.883), (-6.719, -0.002767, 2.593), (-6.535, -0.002768, 3.262), (0.7196, -0.002767, 1.681), (0.7644, -0.002767, 0.9947), (3.936, -0.002767, 2.697), (4.185, -0.002767, 1.931), (5.038, -0.002767, 3.013), (5.263, -0.002767, 2.337), (0.1522, -0.002766, 0.9804), (0.1676, -0.002767, 1.539), (-6.756, -0.002767, 2.973), (5.281, -0.002767, 2.718), (-4.657, 1.495, 3.517), (-4.657, -1.505, 3.517), (-4.644, 0.9744, 3.558), (-4.644, -0.9841, 3.558), (-4.644, -0.004848, 3.558), (-4.94, 1.548, 2.594), (-4.94, -1.557, 2.594), (-5.46, -1.025, 3.462), (-5.373, -1.556, 3.425), (-4.109, 1.546, 3.037), (-5.46, -0.004848, 3.462), (-4.758, -1.622, 3.187), (-4.758, 1.612, 3.187), (-4.015, -0.004848, 3.018), (-5.46, 1.015, 3.462), (-4.015, 1.015, 3.018), (-4.015, -1.025, 3.018), (-4.109, -1.556, 3.037), (-5.373, 1.546, 3.425), (-1.147, 1.936, 1.16), (-1.087, 1.936, 1.83), (-1.147, -1.941, 1.16), (-1.087, -1.941, 1.83), (-1.116, 2.213, 1.514), (-1.116, -2.218, 1.514), (-1.09, -0.002767, 1.688), (-1.152, -0.002766, 1.109), (-2.675, 1.936, 1.469), (-2.514, -1.941, 2.153), (-2.594, -2.218, 1.815), (-2.513, -0.002767, 2.162), (-2.514, 1.936, 2.153), (-2.675, -1.941, 1.469), (-2.594, 2.213, 1.815), (-2.687, -0.002767, 1.42), (1.841, 1.936, 1.985), (2.004, 1.936, 1.314), (1.841, -1.941, 1.985), (2.004, -1.941, 1.314), (1.922, 2.213, 1.654), (1.922, -2.218, 1.654), (2.016, -0.002767, 1.265), (1.835, -0.002767, 1.99), (3.27, 1.947, 3.308), (3.27, -1.956, 3.308), (2.192, 1.947, 2.924), (2.192, -1.956, 2.924), (2.115, 1.534, 2.94), (2.115, -1.543, 2.94), (3.321, -1.543, 3.369), (3.321, 1.534, 3.369), (2.115, -0.004848, 2.94), (3.321, -0.004848, 3.369), (2.443, 1.95, 2.032), (3.64, 1.95, 2.457), (2.443, -1.96, 2.032), (3.64, -1.96, 2.457), (3.723, -1.533, 2.497), (3.723, 1.523, 2.497), (2.355, -1.533, 2.01), (2.355, 1.523, 2.01), (3.723, -0.004848, 2.497), (2.355, -0.004848, 2.01), (2.73, 1.964, 3.111), (2.73, -1.974, 3.111), (2.716, 1.523, 3.152), (2.716, -1.533, 3.152), (2.716, -0.004848, 3.152), (3.054, 1.986, 2.201), (3.054, -1.996, 2.201), (2.118, -1.596, 2.587), (2.21, -2.041, 2.61), (3.456, 2.031, 3.053), (2.118, -0.004848, 2.587), (2.846, -2.078, 2.786), (2.846, 2.069, 2.786), (3.543, -0.004848, 3.093), (2.118, 1.587, 2.587), (3.543, 1.587, 3.093), (3.543, -1.596, 3.093), (3.456, -2.041, 3.053), (2.21, 2.031, 2.61), (1.228, -0.04348, -0.9237), (1.228, 0.03379, -0.9237), (1.305, 0.03379, -0.9237), (1.305, -0.04348, -0.9237), (-0.04348, -1.237, -0.9237), (0.03379, -1.237, -0.9237), (0.03379, -1.315, -0.9237), (-0.04348, -1.315, -0.9237), (-1.237, 0.03379, -0.9237), (-1.237, -0.04348, -0.9237), (-1.315, -0.04348, -0.9237), (-1.315, 0.03379, -0.9237), (0.03379, 1.228, -0.9237), (-0.04348, 1.228, -0.9237), (-0.04348, 1.305, -0.9237), (0.03379, 1.305, -0.9237), (0.8393, -0.9036, -0.9237), (0.8939, -0.849, -0.9237), (0.9486, -0.9036, -0.9237), (0.8939, -0.9583, -0.9237), (-0.9036, -0.849, -0.9237), (-0.849, -0.9036, -0.9237), (-0.9036, -0.9583, -0.9237), (-0.9583, -0.9036, -0.9237), (-0.849, 0.8939, -0.9237), (-0.9036, 0.8393, -0.9237), (-0.9583, 0.8939, -0.9237), (-0.9036, 0.9486, -0.9237), (0.8939, 0.8393, -0.9237), (0.8393, 0.8939, -0.9237), (0.8939, 0.9486, -0.9237), (0.9486, 0.8939, -0.9237), (0.04731, -1.224, -0.9778), (-0.057, -1.224, -0.9778), (0.04731, -1.328, -0.9778), (-0.057, -1.328, -0.9778), (-0.057, 1.214, -0.9778), (0.04731, 1.214, -0.9778), (-0.057, 1.318, -0.9778), (0.04731, 1.318, -0.9778), (-0.9774, -0.9036, -0.9778), (-0.9036, -0.9774, -0.9778), (-0.9036, -0.8299, -0.9778), (-0.8299, -0.9036, -0.9778), (0.8202, 0.8939, -0.9778), (0.8939, 0.8202, -0.9778), (0.8939, 0.9677, -0.9778), (0.9677, 0.8939, -0.9778), (-0.9036, 0.8202, -0.9778), (-0.8299, 0.8939, -0.9778), (-0.9774, 0.8939, -0.9778), (-0.9036, 0.9677, -0.9778), (0.8939, -0.8299, -0.9778), (0.8202, -0.9036, -0.9778), (0.9677, -0.9036, -0.9778), (0.8939, -0.9774, -0.9778), (1.318, -0.057, -0.9778), (1.318, 0.04731, -0.9778), (1.214, -0.057, -0.9778), (1.214, 0.04731, -0.9778), (-1.328, 0.04731, -0.9778), (-1.328, -0.057, -0.9778), (-1.224, 0.04731, -0.9778), (-1.224, -0.057, -0.9778), (0.0002943, 1.592, -1.399), (0.0002943, 1.579, -0.9715), (0.6096, 1.471, -1.399), (0.6046, 1.459, -0.9715), (1.126, 1.126, -1.399), (1.117, 1.117, -0.9715), (1.471, 0.6096, -1.399), (1.459, 0.6046, -0.9715), (1.592, 0.0002941, -1.399), (1.579, 0.0002941, -0.9715), (1.471, -0.609, -1.399), (1.459, -0.604, -0.9715), (1.126, -1.126, -1.399), (1.117, -1.116, -0.9715), (0.6096, -1.471, -1.399), (0.6046, -1.459, -0.9715), (0.0002945, -1.592, -1.399), (0.0002945, -1.579, -0.9715), (-0.609, -1.471, -1.399), (-0.604, -1.459, -0.9715), (-1.126, -1.126, -1.399), (-1.116, -1.116, -0.9715), (-1.471, -0.609, -1.399), (-1.459, -0.604, -0.9715), (-1.592, 0.0002942, -1.399), (-1.579, 0.0002942, -0.9715), (-1.471, 0.6096, -1.399), (-1.459, 0.6046, -0.9715), (-1.126, 1.126, -1.399), (-1.116, 1.117, -0.9715), (-0.609, 1.471, -1.399), (-0.604, 1.459, -0.9715), (0.0002943, 1.43, -0.9546), (0.5475, 1.321, -0.9546), (1.011, 1.011, -0.9546), (1.321, 0.5475, -0.9546), (1.43, 0.0002941, -0.9546), (1.321, -0.5469, -0.9546), (1.011, -1.011, -0.9546), (0.5475, -1.321, -0.9546), (0.0002944, -1.43, -0.9546), (-0.5469, -1.321, -0.9546), (-1.011, -1.011, -0.9546), (-1.321, -0.5469, -0.9546), (-1.43, 0.0002942, -0.9546), (-1.321, 0.5475, -0.9546), (-1.011, 1.011, -0.9546), (-0.5469, 1.321, -0.9546), (0.0002943, 0.9212, -0.9546), (0.3527, 0.8511, -0.9546), (0.6515, 0.6515, -0.9546), (0.8511, 0.3527, -0.9546), (0.9212, 0.0002942, -0.9546), (0.8511, -0.3521, -0.9546), (0.6515, -0.6509, -0.9546), (0.3527, -0.8505, -0.9546), (0.0002943, -0.9206, -0.9546), (-0.3521, -0.8505, -0.9546), (-0.6509, -0.6509, -0.9546), (-0.8505, -0.3521, -0.9546), (-0.9206, 0.0002942, -0.9546), (-0.8505, 0.3527, -0.9546), (-0.6509, 0.6515, -0.9546), (-0.3521, 0.8511, -0.9546), (0.0002943, 1.592, -1.111), (0.6096, 1.471, -1.111), (1.126, 1.126, -1.111), (1.471, 0.6096, -1.111), (1.592, 0.0002941, -1.111), (1.471, -0.609, -1.111), (1.126, -1.126, -1.111), (0.6096, -1.471, -1.111), (0.0002945, -1.592, -1.111), (-0.609, -1.471, -1.111), (-1.126, -1.126, -1.111), (-1.471, -0.609, -1.111), (-1.592, 0.0002942, -1.111), (-1.471, 0.6096, -1.111), (-1.126, 1.126, -1.111), (-0.609, 1.471, -1.111), (5.96e-08, 0.981, -1.0), (5.96e-08, 0.981, 1.247), (0.3754, 0.9063, -1.0), (0.3754, 0.9063, 1.247), (0.6937, 0.6937, -1.0), (0.6937, 0.6937, 1.247), (0.9063, 0.3754, -1.0), (0.9063, 0.3754, 1.247), (0.981, -4.396e-08, -1.0), (0.981, -4.396e-08, 1.247), (0.9063, -0.3754, -1.0), (0.9063, -0.3754, 1.247), (0.6937, -0.6937, -1.0), (0.6937, -0.6937, 1.247), (0.3754, -0.9063, -1.0), (0.3754, -0.9063, 1.247), (1.468e-07, -0.981, -1.0), (1.468e-07, -0.981, 1.247), (-0.3754, -0.9063, -1.0), (-0.3754, -0.9063, 1.247), (-0.6937, -0.6937, -1.0), (-0.6937, -0.6937, 1.247), (-0.9063, -0.3754, -1.0), (-0.9063, -0.3754, 1.247), (-0.981, 1.267e-08, -1.0), (-0.981, 1.267e-08, 1.247), (-0.9063, 0.3754, -1.0), (-0.9063, 0.3754, 1.247), (-0.6937, 0.6937, -1.0), (-0.6937, 0.6937, 1.247), (-0.3754, 0.9063, -1.0), (-0.3754, 0.9063, 1.247), (-1.357, 2.243, 2.502), (-1.357, 2.785, 2.502), (1.497, 2.785, 2.527), (1.497, 2.243, 2.527), (-1.365, 2.243, 2.951), (-1.365, 2.785, 2.951), (1.489, 2.785, 2.976), (1.489, 2.243, 2.976), (-0.293, 2.879, 2.991), (-0.2839, 2.879, 2.486), (-0.293, 2.149, 2.991), (-0.2839, 2.149, 2.486), (0.9974, 2.149, 3.001), (1.007, 2.879, 2.496), (1.007, 2.149, 2.496), (0.9974, 2.879, 3.001), (-1.001, 2.879, 2.477), (-1.01, 2.149, 2.982), (-1.01, 2.879, 2.982), (-1.001, 2.149, 2.477), (-1.403, 2.879, 2.726), (-1.403, 2.149, 2.726), (1.538, 2.879, 2.752), (1.538, 2.149, 2.752), (-0.2885, 3.001, 2.739), (-0.2885, 2.027, 2.739), (1.002, 3.001, 2.748), (1.002, 2.027, 2.748), (-1.005, 3.001, 2.729), (-1.005, 2.027, 2.729), (-0.2712, -2.705, 1.715), (-0.271, -2.558, 1.731), (0.009706, -2.559, 1.782), (0.01467, -2.705, 1.767), (-0.4919, -2.732, 2.566), (-0.4919, -2.58, 2.566), (-0.2081, -2.58, 2.618), (-0.2081, -2.732, 2.618), (-0.1878, -2.517, 1.311), (-0.2113, -2.443, 1.476), (0.06736, -2.444, 1.524), (0.1012, -2.519, 1.362), (-0.1538, -2.14, 1.209), (-0.1896, -2.177, 1.375), (0.0896, -2.174, 1.42), (0.1359, -2.14, 1.256), (-0.1327, -1.536, 1.186), (-0.172, -1.538, 1.339), (0.112, -1.537, 1.385), (0.1533, -1.535, 1.231), (-0.2712, 2.702, 1.715), (-0.271, 2.555, 1.731), (0.009705, 2.555, 1.782), (0.01467, 2.702, 1.767), (-0.4919, 2.729, 2.566), (-0.4919, 2.577, 2.566), (-0.2081, 2.576, 2.618), (-0.2081, 2.729, 2.618), (-0.1878, 2.514, 1.311), (-0.2113, 2.439, 1.476), (0.06736, 2.44, 1.524), (0.1012, 2.515, 1.362), (-0.1538, 2.136, 1.209), (-0.1896, 2.173, 1.375), (0.0896, 2.171, 1.42), (0.1359, 2.137, 1.256), (-0.1327, 1.533, 1.186), (-0.172, 1.535, 1.339), (0.112, 1.534, 1.385), (0.1533, 1.532, 1.231), (-1.357, -2.753, 2.502), (-1.357, -2.212, 2.502), (1.497, -2.212, 2.527), (1.497, -2.753, 2.527), (-1.365, -2.753, 2.951), (-1.365, -2.212, 2.951), (1.489, -2.212, 2.976), (1.489, -2.753, 2.976), (-0.293, -2.117, 2.991), (-0.2839, -2.117, 2.486), (-0.293, -2.848, 2.991), (-0.2839, -2.848, 2.486), (0.9974, -2.848, 3.001), (1.007, -2.117, 2.496), (1.007, -2.848, 2.496), (0.9974, -2.117, 3.001), (-1.001, -2.117, 2.477), (-1.01, -2.848, 2.982), (-1.01, -2.117, 2.982), (-1.001, -2.848, 2.477), (-1.403, -2.117, 2.726), (-1.403, -2.848, 2.726), (1.538, -2.117, 2.752), (1.538, -2.848, 2.752), (-0.2885, -1.995, 2.739), (-0.2885, -2.969, 2.739), (1.002, -1.995, 2.748), (1.002, -2.969, 2.748), (-1.005, -1.995, 2.729), (-1.005, -2.969, 2.729)], [], [(0, 504, 1214, 528), (0, 528, 1220, 352), (0, 352, 1126, 497), (0, 497, 1202, 504), (1, 505, 1205, 500), (1, 500, 1129, 354), (1, 354, 1127, 498), (1, 498, 1203, 505), (2, 352, 1220, 527), (2, 527, 1216, 373), (2, 373, 1128, 358), (2, 358, 1126, 352), (3, 506, 1204, 362), (3, 362, 1131, 356), (3, 356, 1124, 353), (3, 353, 1202, 506), (4, 507, 1206, 501), (4, 501, 1133, 367), (4, 367, 1131, 362), (4, 362, 1204, 507), (5, 357, 1219, 529), (5, 529, 1218, 364), (5, 364, 1130, 360), (5, 360, 1125, 357), (6, 364, 1218, 526), (6, 526, 1215, 374), (6, 374, 1133, 361), (6, 361, 1130, 364), (7, 508, 1206, 368), (7, 368, 1132, 366), (7, 366, 1129, 500), (7, 500, 1205, 508), (8, 373, 1216, 516), (8, 516, 1212, 369), (8, 369, 1132, 359), (8, 359, 1128, 373), (9, 509, 1213, 515), (9, 515, 1219, 357), (9, 357, 1125, 355), (9, 355, 1203, 509), (10, 365, 1217, 517), (10, 517, 1211, 370), (10, 370, 1124, 356), (10, 356, 1131, 365), (11, 372, 1209, 514), (11, 514, 1210, 371), (11, 371, 1127, 354), (11, 354, 1129, 372), (12, 369, 1212, 532), (12, 532, 1209, 372), (12, 372, 1129, 366), (12, 366, 1132, 369), (13, 374, 1215, 531), (13, 531, 1217, 365), (13, 365, 1131, 367), (13, 367, 1133, 374), (14, 465, 1186, 481), (14, 481, 1198, 477), (14, 477, 1170, 431), (14, 431, 1148, 465), (15, 565, 1235, 556), (15, 556, 1174, 390), (15, 390, 1146, 554), (15, 554, 1233, 565), (16, 548, 1226, 539), (16, 539, 1173, 438), (16, 438, 1144, 537), (16, 537, 1224, 548), (17, 547, 1227, 540), (17, 540, 1187, 466), (17, 466, 1145, 391), (17, 391, 1222, 547), (18, 564, 1236, 557), (18, 557, 1188, 467), (18, 467, 1150, 389), (18, 389, 1229, 564), (19, 470, 1191, 484), (19, 484, 1200, 479), (19, 479, 1177, 399), (19, 399, 1153, 470), (20, 441, 1176, 454), (20, 454, 1174, 439), (20, 439, 1150, 402), (20, 402, 1154, 441), (21, 399, 1177, 455), (21, 455, 1175, 393), (21, 393, 1147, 404), (21, 404, 1153, 399), (22, 400, 1191, 485), (22, 485, 1189, 394), (22, 394, 1146, 403), (22, 403, 1152, 400), (23, 398, 1190, 486), (23, 486, 1188, 392), (23, 392, 1151, 401), (23, 401, 1155, 398), (24, 437, 1172, 456), (24, 456, 1184, 449), (24, 449, 1168, 429), (24, 429, 1149, 437), (25, 581, 1241, 570), (25, 570, 1180, 410), (25, 410, 1158, 567), (25, 567, 1238, 581), (26, 580, 1242, 571), (26, 571, 1179, 444), (26, 444, 1156, 569), (26, 569, 1240, 580), (27, 579, 1243, 572), (27, 572, 1193, 472), (27, 472, 1157, 411), (27, 411, 1238, 579), (28, 578, 1244, 573), (28, 573, 1194, 473), (28, 473, 1162, 409), (28, 409, 1237, 578), (29, 476, 1197, 489), (29, 489, 1201, 480), (29, 480, 1183, 419), (29, 419, 1165, 476), (30, 447, 1182, 460), (30, 460, 1180, 445), (30, 445, 1162, 422), (30, 422, 1166, 447), (31, 419, 1183, 461), (31, 461, 1181, 413), (31, 413, 1159, 424), (31, 424, 1165, 419), (32, 420, 1197, 490), (32, 490, 1195, 414), (32, 414, 1158, 423), (32, 423, 1164, 420), (33, 418, 1196, 491), (33, 491, 1194, 412), (33, 412, 1163, 421), (33, 421, 1167, 418), (34, 466, 1187, 492), (34, 492, 1199, 478), (34, 478, 1169, 430), (34, 430, 1145, 466), (35, 438, 1173, 462), (35, 462, 1185, 450), (35, 450, 1171, 432), (35, 432, 1144, 438), (36, 472, 1193, 493), (36, 493, 1198, 433), (36, 433, 1168, 425), (36, 425, 1157, 472), (37, 443, 1178, 463), (37, 463, 1184, 434), (37, 434, 1169, 426), (37, 426, 1161, 443), (38, 471, 1192, 494), (38, 494, 1199, 435), (38, 435, 1171, 428), (38, 428, 1160, 471), (39, 444, 1179, 464), (39, 464, 1185, 436), (39, 436, 1170, 427), (39, 427, 1156, 444), (40, 545, 1225, 451), (40, 451, 1172, 437), (40, 437, 1149, 534), (40, 534, 1221, 545), (41, 563, 1231, 452), (41, 452, 1175, 440), (41, 440, 1151, 555), (41, 555, 1234, 563), (42, 469, 1190, 495), (42, 495, 1200, 453), (42, 453, 1176, 441), (42, 441, 1154, 469), (43, 390, 1174, 454), (43, 454, 1176, 397), (43, 397, 1152, 403), (43, 403, 1146, 390), (44, 440, 1175, 455), (44, 455, 1177, 442), (44, 442, 1155, 401), (44, 401, 1151, 440), (45, 434, 1184, 456), (45, 456, 1172, 386), (45, 386, 1145, 430), (45, 430, 1169, 434), (46, 577, 1241, 457), (46, 457, 1178, 443), (46, 443, 1161, 566), (46, 566, 1237, 577), (47, 576, 1242, 458), (47, 458, 1181, 446), (47, 446, 1163, 568), (47, 568, 1239, 576), (48, 475, 1196, 496), (48, 496, 1201, 459), (48, 459, 1182, 447), (48, 447, 1166, 475), (49, 410, 1180, 460), (49, 460, 1182, 417), (49, 417, 1164, 423), (49, 423, 1158, 410), (50, 446, 1181, 461), (50, 461, 1183, 448), (50, 448, 1167, 421), (50, 421, 1163, 446), (51, 436, 1185, 462), (51, 462, 1173, 388), (51, 388, 1148, 431), (51, 431, 1170, 436), (52, 449, 1184, 463), (52, 463, 1178, 406), (52, 406, 1157, 425), (52, 425, 1168, 449), (53, 450, 1185, 464), (53, 464, 1179, 408), (53, 408, 1160, 428), (53, 428, 1171, 450), (54, 433, 1198, 481), (54, 481, 1186, 385), (54, 385, 1149, 429), (54, 429, 1168, 433), (55, 562, 1232, 482), (55, 482, 1189, 468), (55, 468, 1147, 396), (55, 396, 1230, 562), (56, 542, 1228, 483), (56, 483, 1186, 465), (56, 465, 1148, 395), (56, 395, 1223, 542), (57, 453, 1200, 484), (57, 484, 1191, 400), (57, 400, 1152, 397), (57, 397, 1176, 453), (58, 468, 1189, 485), (58, 485, 1191, 470), (58, 470, 1153, 404), (58, 404, 1147, 468), (59, 467, 1188, 486), (59, 486, 1190, 469), (59, 469, 1154, 402), (59, 402, 1150, 467), (60, 575, 1243, 487), (60, 487, 1195, 474), (60, 474, 1159, 416), (60, 416, 1240, 575), (61, 574, 1244, 488), (61, 488, 1192, 471), (61, 471, 1160, 415), (61, 415, 1239, 574), (62, 459, 1201, 489), (62, 489, 1197, 420), (62, 420, 1164, 417), (62, 417, 1182, 459), (63, 474, 1195, 490), (63, 490, 1197, 476), (63, 476, 1165, 424), (63, 424, 1159, 474), (64, 473, 1194, 491), (64, 491, 1196, 475), (64, 475, 1166, 422), (64, 422, 1162, 473), (65, 435, 1199, 492), (65, 492, 1187, 387), (65, 387, 1144, 432), (65, 432, 1171, 435), (66, 477, 1198, 493), (66, 493, 1193, 407), (66, 407, 1156, 427), (66, 427, 1170, 477), (67, 478, 1199, 494), (67, 494, 1192, 405), (67, 405, 1161, 426), (67, 426, 1169, 478), (68, 479, 1200, 495), (68, 495, 1190, 398), (68, 398, 1155, 442), (68, 442, 1177, 479), (69, 480, 1201, 496), (69, 496, 1196, 418), (69, 418, 1167, 448), (69, 448, 1183, 480), (70, 370, 1211, 533), (70, 533, 1214, 504), (70, 504, 1202, 353), (70, 353, 1124, 370), (71, 360, 1130, 363), (71, 363, 1205, 505), (71, 505, 1203, 355), (71, 355, 1125, 360), (72, 358, 1128, 499), (72, 499, 1204, 506), (72, 506, 1202, 497), (72, 497, 1126, 358), (73, 359, 1132, 368), (73, 368, 1206, 507), (73, 507, 1204, 499), (73, 499, 1128, 359), (74, 361, 1133, 501), (74, 501, 1206, 508), (74, 508, 1205, 363), (74, 363, 1130, 361), (75, 371, 1210, 530), (75, 530, 1213, 509), (75, 509, 1203, 498), (75, 498, 1127, 371), (76, 524, 1134, 378), (76, 378, 1141, 520), (76, 520, 1216, 527), (76, 527, 1220, 524), (77, 519, 1142, 383), (77, 383, 1139, 522), (77, 522, 1217, 531), (77, 531, 1215, 519), (78, 512, 1143, 382), (78, 382, 1140, 510), (78, 510, 1209, 532), (78, 532, 1212, 512), (79, 510, 1140, 381), (79, 381, 1136, 513), (79, 513, 1210, 514), (79, 514, 1209, 510), (80, 513, 1136, 503), (80, 503, 1208, 518), (80, 518, 1213, 530), (80, 530, 1210, 513), (81, 520, 1141, 384), (81, 384, 1143, 512), (81, 512, 1212, 516), (81, 516, 1216, 520), (82, 523, 1137, 379), (82, 379, 1138, 525), (82, 525, 1218, 529), (82, 529, 1219, 523), (83, 521, 1207, 502), (83, 502, 1134, 524), (83, 524, 1220, 528), (83, 528, 1214, 521), (84, 522, 1139, 377), (84, 377, 1135, 511), (84, 511, 1211, 517), (84, 517, 1217, 522), (85, 525, 1138, 380), (85, 380, 1142, 519), (85, 519, 1215, 526), (85, 526, 1218, 525), (86, 511, 1135, 375), (86, 375, 1207, 521), (86, 521, 1214, 533), (86, 533, 1211, 511), (87, 518, 1208, 376), (87, 376, 1137, 523), (87, 523, 1219, 515), (87, 515, 1213, 518), (88, 561, 1236, 541), (88, 541, 1228, 542), (88, 542, 1223, 536), (88, 536, 1234, 561), (89, 387, 1187, 540), (89, 540, 1227, 543), (89, 543, 1224, 537), (89, 537, 1144, 387), (90, 388, 1173, 539), (90, 539, 1226, 544), (90, 544, 1223, 395), (90, 395, 1148, 388), (91, 560, 1235, 538), (91, 538, 1225, 545), (91, 545, 1221, 550), (91, 550, 1229, 560), (92, 385, 1186, 483), (92, 483, 1228, 546), (92, 546, 1221, 534), (92, 534, 1149, 385), (93, 559, 1232, 553), (93, 553, 1227, 547), (93, 547, 1222, 535), (93, 535, 1233, 559), (94, 558, 1231, 552), (94, 552, 1226, 548), (94, 548, 1224, 551), (94, 551, 1230, 558), (95, 386, 1172, 451), (95, 451, 1225, 549), (95, 549, 1222, 391), (95, 391, 1145, 386), (96, 393, 1175, 452), (96, 452, 1231, 558), (96, 558, 1230, 396), (96, 396, 1147, 393), (97, 394, 1189, 482), (97, 482, 1232, 559), (97, 559, 1233, 554), (97, 554, 1146, 394), (98, 439, 1174, 556), (98, 556, 1235, 560), (98, 560, 1229, 389), (98, 389, 1150, 439), (99, 392, 1188, 557), (99, 557, 1236, 561), (99, 561, 1234, 555), (99, 555, 1151, 392), (100, 543, 1227, 553), (100, 553, 1232, 562), (100, 562, 1230, 551), (100, 551, 1224, 543), (101, 544, 1226, 552), (101, 552, 1231, 563), (101, 563, 1234, 536), (101, 536, 1223, 544), (102, 546, 1228, 541), (102, 541, 1236, 564), (102, 564, 1229, 550), (102, 550, 1221, 546), (103, 549, 1225, 538), (103, 538, 1235, 565), (103, 565, 1233, 535), (103, 535, 1222, 549), (104, 412, 1194, 573), (104, 573, 1244, 574), (104, 574, 1239, 568), (104, 568, 1163, 412), (105, 407, 1193, 572), (105, 572, 1243, 575), (105, 575, 1240, 569), (105, 569, 1156, 407), (106, 408, 1179, 571), (106, 571, 1242, 576), (106, 576, 1239, 415), (106, 415, 1160, 408), (107, 445, 1180, 570), (107, 570, 1241, 577), (107, 577, 1237, 409), (107, 409, 1162, 445), (108, 405, 1192, 488), (108, 488, 1244, 578), (108, 578, 1237, 566), (108, 566, 1161, 405), (109, 414, 1195, 487), (109, 487, 1243, 579), (109, 579, 1238, 567), (109, 567, 1158, 414), (110, 413, 1181, 458), (110, 458, 1242, 580), (110, 580, 1240, 416), (110, 416, 1159, 413), (111, 406, 1178, 457), (111, 457, 1241, 581), (111, 581, 1238, 411), (111, 411, 1157, 406), (112, 622, 1277, 646), (112, 646, 1283, 582), (112, 582, 1247, 615), (112, 615, 1265, 622), (113, 623, 1268, 618), (113, 618, 1250, 584), (113, 584, 1248, 616), (113, 616, 1266, 623), (114, 582, 1283, 645), (114, 645, 1279, 603), (114, 603, 1249, 588), (114, 588, 1247, 582), (115, 624, 1267, 592), (115, 592, 1252, 586), (115, 586, 1245, 583), (115, 583, 1265, 624), (116, 625, 1269, 619), (116, 619, 1254, 597), (116, 597, 1252, 592), (116, 592, 1267, 625), (117, 587, 1282, 647), (117, 647, 1281, 594), (117, 594, 1251, 590), (117, 590, 1246, 587), (118, 594, 1281, 644), (118, 644, 1278, 604), (118, 604, 1254, 591), (118, 591, 1251, 594), (119, 626, 1269, 598), (119, 598, 1253, 596), (119, 596, 1250, 618), (119, 618, 1268, 626), (120, 603, 1279, 634), (120, 634, 1275, 599), (120, 599, 1253, 589), (120, 589, 1249, 603), (121, 627, 1276, 633), (121, 633, 1282, 587), (121, 587, 1246, 585), (121, 585, 1266, 627), (122, 595, 1280, 635), (122, 635, 1274, 600), (122, 600, 1245, 586), (122, 586, 1252, 595), (123, 602, 1272, 632), (123, 632, 1273, 601), (123, 601, 1248, 584), (123, 584, 1250, 602), (124, 599, 1275, 650), (124, 650, 1272, 602), (124, 602, 1250, 596), (124, 596, 1253, 599), (125, 604, 1278, 649), (125, 649, 1280, 595), (125, 595, 1252, 597), (125, 597, 1254, 604), (126, 600, 1274, 651), (126, 651, 1277, 622), (126, 622, 1265, 583), (126, 583, 1245, 600), (127, 590, 1251, 593), (127, 593, 1268, 623), (127, 623, 1266, 585), (127, 585, 1246, 590), (128, 588, 1249, 617), (128, 617, 1267, 624), (128, 624, 1265, 615), (128, 615, 1247, 588), (129, 589, 1253, 598), (129, 598, 1269, 625), (129, 625, 1267, 617), (129, 617, 1249, 589), (130, 591, 1254, 619), (130, 619, 1269, 626), (130, 626, 1268, 593), (130, 593, 1251, 591), (131, 601, 1273, 648), (131, 648, 1276, 627), (131, 627, 1266, 616), (131, 616, 1248, 601), (132, 642, 1255, 608), (132, 608, 1262, 638), (132, 638, 1279, 645), (132, 645, 1283, 642), (133, 637, 1263, 613), (133, 613, 1260, 640), (133, 640, 1280, 649), (133, 649, 1278, 637), (134, 630, 1264, 612), (134, 612, 1261, 628), (134, 628, 1272, 650), (134, 650, 1275, 630), (135, 628, 1261, 611), (135, 611, 1257, 631), (135, 631, 1273, 632), (135, 632, 1272, 628), (136, 631, 1257, 621), (136, 621, 1271, 636), (136, 636, 1276, 648), (136, 648, 1273, 631), (137, 638, 1262, 614), (137, 614, 1264, 630), (137, 630, 1275, 634), (137, 634, 1279, 638), (138, 641, 1258, 609), (138, 609, 1259, 643), (138, 643, 1281, 647), (138, 647, 1282, 641), (139, 639, 1270, 620), (139, 620, 1255, 642), (139, 642, 1283, 646), (139, 646, 1277, 639), (140, 640, 1260, 607), (140, 607, 1256, 629), (140, 629, 1274, 635), (140, 635, 1280, 640), (141, 643, 1259, 610), (141, 610, 1263, 637), (141, 637, 1278, 644), (141, 644, 1281, 643), (142, 629, 1256, 605), (142, 605, 1270, 639), (142, 639, 1277, 651), (142, 651, 1274, 629), (143, 636, 1271, 606), (143, 606, 1258, 641), (143, 641, 1282, 633), (143, 633, 1276, 636), (144, 656, 1287, 655), (144, 655, 1286, 654), (144, 654, 1285, 652), (144, 652, 1284, 656), (145, 661, 1291, 660), (145, 660, 1290, 659), (145, 659, 1289, 657), (145, 657, 1288, 661), (146, 666, 1295, 665), (146, 665, 1294, 664), (146, 664, 1293, 662), (146, 662, 1292, 666), (147, 671, 1299, 670), (147, 670, 1298, 669), (147, 669, 1297, 667), (147, 667, 1296, 671), (148, 676, 1303, 675), (148, 675, 1302, 674), (148, 674, 1301, 672), (148, 672, 1300, 676), (149, 681, 1307, 680), (149, 680, 1306, 679), (149, 679, 1305, 677), (149, 677, 1304, 681), (150, 686, 1311, 685), (150, 685, 1310, 684), (150, 684, 1309, 682), (150, 682, 1308, 686), (151, 691, 1315, 690), (151, 690, 1314, 689), (151, 689, 1313, 687), (151, 687, 1312, 691), (152, 692, 1316, 695), (152, 695, 1317, 658), (152, 658, 1288, 657), (152, 657, 1289, 692), (153, 693, 1318, 696), (153, 696, 1316, 692), (153, 692, 1289, 659), (153, 659, 1290, 693), (154, 694, 1319, 697), (154, 697, 1318, 693), (154, 693, 1290, 660), (154, 660, 1291, 694), (155, 658, 1317, 698), (155, 698, 1319, 694), (155, 694, 1291, 661), (155, 661, 1288, 658), (156, 678, 1326, 703), (156, 703, 1324, 707), (156, 707, 1307, 681), (156, 681, 1304, 678), (157, 710, 1322, 700), (157, 700, 1320, 712), (157, 712, 1297, 669), (157, 669, 1298, 710), (158, 709, 1325, 704), (158, 704, 1327, 708), (158, 708, 1305, 679), (158, 679, 1306, 709), (159, 712, 1320, 702), (159, 702, 1321, 668), (159, 668, 1296, 667), (159, 667, 1297, 712), (160, 708, 1327, 705), (160, 705, 1326, 678), (160, 678, 1304, 677), (160, 677, 1305, 708), (161, 707, 1324, 706), (161, 706, 1325, 709), (161, 709, 1306, 680), (161, 680, 1307, 707), (162, 668, 1321, 701), (162, 701, 1323, 711), (162, 711, 1299, 671), (162, 671, 1296, 668), (163, 711, 1323, 699), (163, 699, 1322, 710), (163, 710, 1298, 670), (163, 670, 1299, 711), (164, 713, 1328, 716), (164, 716, 1329, 688), (164, 688, 1312, 687), (164, 687, 1313, 713), (165, 714, 1330, 717), (165, 717, 1328, 713), (165, 713, 1313, 689), (165, 689, 1314, 714), (166, 715, 1331, 718), (166, 718, 1330, 714), (166, 714, 1314, 690), (166, 690, 1315, 715), (167, 688, 1329, 719), (167, 719, 1331, 715), (167, 715, 1315, 691), (167, 691, 1312, 688), (168, 726, 1341, 721), (168, 721, 1343, 725), (168, 725, 1285, 654), (168, 654, 1286, 726), (169, 653, 1342, 720), (169, 720, 1340, 724), (169, 724, 1287, 656), (169, 656, 1284, 653), (170, 735, 1339, 740), (170, 740, 1338, 734), (170, 734, 1302, 675), (170, 675, 1303, 735), (171, 725, 1343, 722), (171, 722, 1342, 653), (171, 653, 1284, 652), (171, 652, 1285, 725), (172, 736, 1336, 739), (172, 739, 1337, 673), (172, 673, 1300, 672), (172, 672, 1301, 736), (173, 724, 1340, 723), (173, 723, 1341, 726), (173, 726, 1286, 655), (173, 655, 1287, 724), (174, 728, 1332, 746), (174, 746, 1333, 683), (174, 683, 1308, 682), (174, 682, 1309, 728), (175, 663, 1346, 733), (175, 733, 1344, 741), (175, 741, 1295, 666), (175, 666, 1292, 663), (176, 734, 1338, 738), (176, 738, 1336, 736), (176, 736, 1301, 674), (176, 674, 1302, 734), (177, 673, 1337, 737), (177, 737, 1339, 735), (177, 735, 1303, 676), (177, 676, 1300, 673), (178, 741, 1344, 732), (178, 732, 1345, 743), (178, 743, 1294, 665), (178, 665, 1295, 741), (179, 743, 1345, 731), (179, 731, 1347, 742), (179, 742, 1293, 664), (179, 664, 1294, 743), (180, 742, 1347, 730), (180, 730, 1346, 663), (180, 663, 1292, 662), (180, 662, 1293, 742), (181, 727, 1335, 747), (181, 747, 1334, 729), (181, 729, 1310, 685), (181, 685, 1311, 727), (182, 729, 1334, 745), (182, 745, 1332, 728), (182, 728, 1309, 684), (182, 684, 1310, 729), (183, 683, 1333, 744), (183, 744, 1335, 727), (183, 727, 1311, 686), (183, 686, 1308, 683), (184, 861, 1413, 876), (184, 876, 1412, 750), (184, 750, 1349, 749), (184, 749, 1351, 861), (185, 862, 1414, 877), (185, 877, 1413, 861), (185, 861, 1351, 753), (185, 753, 1353, 862), (186, 863, 1415, 878), (186, 878, 1414, 862), (186, 862, 1353, 756), (186, 756, 1355, 863), (187, 864, 1416, 879), (187, 879, 1415, 863), (187, 863, 1355, 759), (187, 759, 1357, 864), (188, 865, 1417, 880), (188, 880, 1416, 864), (188, 864, 1357, 762), (188, 762, 1359, 865), (189, 866, 1418, 881), (189, 881, 1417, 865), (189, 865, 1359, 765), (189, 765, 1361, 866), (190, 867, 1419, 882), (190, 882, 1418, 866), (190, 866, 1361, 768), (190, 768, 1363, 867), (191, 868, 1420, 883), (191, 883, 1419, 867), (191, 867, 1363, 771), (191, 771, 1365, 868), (192, 869, 1421, 884), (192, 884, 1420, 868), (192, 868, 1365, 774), (192, 774, 1367, 869), (193, 870, 1422, 885), (193, 885, 1421, 869), (193, 869, 1367, 777), (193, 777, 1369, 870), (194, 871, 1423, 886), (194, 886, 1422, 870), (194, 870, 1369, 780), (194, 780, 1371, 871), (195, 872, 1424, 887), (195, 887, 1423, 871), (195, 871, 1371, 783), (195, 783, 1373, 872), (196, 873, 1425, 888), (196, 888, 1424, 872), (196, 872, 1373, 786), (196, 786, 1375, 873), (197, 874, 1426, 889), (197, 889, 1425, 873), (197, 873, 1375, 789), (197, 789, 1377, 874), (198, 750, 1412, 890), (198, 890, 1427, 875), (198, 875, 1379, 795), (198, 795, 1349, 750), (199, 875, 1427, 891), (199, 891, 1426, 874), (199, 874, 1377, 792), (199, 792, 1379, 875), (200, 813, 1369, 777), (200, 777, 1367, 812), (200, 812, 1389, 805), (200, 805, 1390, 813), (201, 815, 1365, 771), (201, 771, 1363, 814), (201, 814, 1387, 803), (201, 803, 1388, 815), (202, 817, 1361, 765), (202, 765, 1359, 816), (202, 816, 1385, 801), (202, 801, 1386, 817), (203, 819, 1357, 759), (203, 759, 1355, 818), (203, 818, 1383, 799), (203, 799, 1384, 819), (204, 821, 1353, 753), (204, 753, 1351, 820), (204, 820, 1381, 797), (204, 797, 1382, 821), (205, 823, 1379, 792), (205, 792, 1377, 822), (205, 822, 1394, 810), (205, 810, 1395, 823), (206, 825, 1375, 786), (206, 786, 1373, 824), (206, 824, 1392, 808), (206, 808, 1393, 825), (207, 820, 1351, 749), (207, 749, 1349, 826), (207, 826, 1380, 796), (207, 796, 1381, 820), (208, 827, 1371, 780), (208, 780, 1369, 813), (208, 813, 1390, 806), (208, 806, 1391, 827), (209, 812, 1367, 774), (209, 774, 1365, 815), (209, 815, 1388, 804), (209, 804, 1389, 812), (210, 814, 1363, 768), (210, 768, 1361, 817), (210, 817, 1386, 802), (210, 802, 1387, 814), (211, 816, 1359, 762), (211, 762, 1357, 819), (211, 819, 1384, 800), (211, 800, 1385, 816), (212, 818, 1355, 756), (212, 756, 1353, 821), (212, 821, 1382, 798), (212, 798, 1383, 818), (213, 826, 1349, 795), (213, 795, 1379, 823), (213, 823, 1395, 811), (213, 811, 1380, 826), (214, 822, 1377, 789), (214, 789, 1375, 825), (214, 825, 1393, 809), (214, 809, 1394, 822), (215, 824, 1373, 783), (215, 783, 1371, 827), (215, 827, 1391, 807), (215, 807, 1392, 824), (216, 845, 1393, 808), (216, 808, 1392, 844), (216, 844, 1408, 840), (216, 840, 1409, 845), (217, 847, 1387, 802), (217, 802, 1386, 846), (217, 846, 1402, 834), (217, 834, 1403, 847), (218, 849, 1381, 796), (218, 796, 1380, 848), (218, 848, 1396, 828), (218, 828, 1397, 849), (219, 850, 1394, 809), (219, 809, 1393, 845), (219, 845, 1409, 841), (219, 841, 1410, 850), (220, 851, 1388, 803), (220, 803, 1387, 847), (220, 847, 1403, 835), (220, 835, 1404, 851), (221, 852, 1382, 797), (221, 797, 1381, 849), (221, 849, 1397, 829), (221, 829, 1398, 852), (222, 853, 1395, 810), (222, 810, 1394, 850), (222, 850, 1410, 842), (222, 842, 1411, 853), (223, 854, 1389, 804), (223, 804, 1388, 851), (223, 851, 1404, 836), (223, 836, 1405, 854), (224, 855, 1383, 798), (224, 798, 1382, 852), (224, 852, 1398, 830), (224, 830, 1399, 855), (225, 848, 1380, 811), (225, 811, 1395, 853), (225, 853, 1411, 843), (225, 843, 1396, 848), (226, 856, 1390, 805), (226, 805, 1389, 854), (226, 854, 1405, 837), (226, 837, 1406, 856), (227, 857, 1384, 799), (227, 799, 1383, 855), (227, 855, 1399, 831), (227, 831, 1400, 857), (228, 858, 1391, 806), (228, 806, 1390, 856), (228, 856, 1406, 838), (228, 838, 1407, 858), (229, 859, 1385, 800), (229, 800, 1384, 857), (229, 857, 1400, 832), (229, 832, 1401, 859), (230, 844, 1392, 807), (230, 807, 1391, 858), (230, 858, 1407, 839), (230, 839, 1408, 844), (231, 846, 1386, 801), (231, 801, 1385, 859), (231, 859, 1401, 833), (231, 833, 1402, 846), (232, 860, 1412, 876), (232, 876, 1413, 751), (232, 751, 1350, 748), (232, 748, 1348, 860), (233, 751, 1413, 877), (233, 877, 1414, 754), (233, 754, 1352, 752), (233, 752, 1350, 751), (234, 754, 1414, 878), (234, 878, 1415, 757), (234, 757, 1354, 755), (234, 755, 1352, 754), (235, 757, 1415, 879), (235, 879, 1416, 760), (235, 760, 1356, 758), (235, 758, 1354, 757), (236, 760, 1416, 880), (236, 880, 1417, 763), (236, 763, 1358, 761), (236, 761, 1356, 760), (237, 763, 1417, 881), (237, 881, 1418, 766), (237, 766, 1360, 764), (237, 764, 1358, 763), (238, 766, 1418, 882), (238, 882, 1419, 769), (238, 769, 1362, 767), (238, 767, 1360, 766), (239, 769, 1419, 883), (239, 883, 1420, 772), (239, 772, 1364, 770), (239, 770, 1362, 769), (240, 772, 1420, 884), (240, 884, 1421, 775), (240, 775, 1366, 773), (240, 773, 1364, 772), (241, 775, 1421, 885), (241, 885, 1422, 778), (241, 778, 1368, 776), (241, 776, 1366, 775), (242, 778, 1422, 886), (242, 886, 1423, 781), (242, 781, 1370, 779), (242, 779, 1368, 778), (243, 781, 1423, 887), (243, 887, 1424, 784), (243, 784, 1372, 782), (243, 782, 1370, 781), (244, 784, 1424, 888), (244, 888, 1425, 787), (244, 787, 1374, 785), (244, 785, 1372, 784), (245, 787, 1425, 889), (245, 889, 1426, 790), (245, 790, 1376, 788), (245, 788, 1374, 787), (246, 793, 1427, 890), (246, 890, 1412, 860), (246, 860, 1348, 794), (246, 794, 1378, 793), (247, 790, 1426, 891), (247, 891, 1427, 793), (247, 793, 1378, 791), (247, 791, 1376, 790), (248, 892, 1428, 894), (248, 894, 1429, 893), (248, 893, 1431, 895), (248, 895, 1430, 892), (249, 896, 1430, 895), (249, 895, 1431, 897), (249, 897, 1433, 898), (249, 898, 1432, 896), (250, 899, 1432, 898), (250, 898, 1433, 900), (250, 900, 1435, 901), (250, 901, 1434, 899), (251, 902, 1434, 901), (251, 901, 1435, 903), (251, 903, 1437, 904), (251, 904, 1436, 902), (252, 905, 1436, 904), (252, 904, 1437, 906), (252, 906, 1439, 907), (252, 907, 1438, 905), (253, 908, 1438, 907), (253, 907, 1439, 909), (253, 909, 1441, 910), (253, 910, 1440, 908), (254, 911, 1440, 910), (254, 910, 1441, 912), (254, 912, 1443, 913), (254, 913, 1442, 911), (255, 914, 1442, 913), (255, 913, 1443, 915), (255, 915, 1445, 916), (255, 916, 1444, 914), (256, 917, 1444, 916), (256, 916, 1445, 918), (256, 918, 1447, 919), (256, 919, 1446, 917), (257, 920, 1446, 919), (257, 919, 1447, 921), (257, 921, 1449, 922), (257, 922, 1448, 920), (258, 923, 1448, 922), (258, 922, 1449, 924), (258, 924, 1451, 925), (258, 925, 1450, 923), (259, 926, 1450, 925), (259, 925, 1451, 927), (259, 927, 1453, 928), (259, 928, 1452, 926), (260, 929, 1452, 928), (260, 928, 1453, 930), (260, 930, 1455, 931), (260, 931, 1454, 929), (261, 932, 1454, 931), (261, 931, 1455, 933), (261, 933, 1457, 934), (261, 934, 1456, 932), (262, 938, 1458, 937), (262, 937, 1459, 939), (262, 939, 1429, 894), (262, 894, 1428, 938), (263, 935, 1456, 934), (263, 934, 1457, 936), (263, 936, 1459, 937), (263, 937, 1458, 935), (264, 977, 1481, 986), (264, 986, 1480, 941), (264, 941, 1461, 942), (264, 942, 1460, 977), (265, 978, 1482, 987), (265, 987, 1486, 982), (265, 982, 1475, 944), (265, 944, 1466, 978), (266, 945, 1482, 988), (266, 988, 1483, 948), (266, 948, 1463, 949), (266, 949, 1462, 945), (267, 943, 1481, 989), (267, 989, 1489, 985), (267, 985, 1477, 950), (267, 950, 1464, 943), (268, 951, 1474, 969), (268, 969, 1473, 953), (268, 953, 1462, 949), (268, 949, 1463, 951), (269, 950, 1477, 973), (269, 973, 1478, 952), (269, 952, 1465, 940), (269, 940, 1464, 950), (270, 941, 1480, 990), (270, 990, 1488, 984), (270, 984, 1476, 946), (270, 946, 1461, 941), (271, 948, 1483, 991), (271, 991, 1487, 983), (271, 983, 1474, 951), (271, 951, 1463, 948), (272, 946, 1476, 974), (272, 974, 1479, 955), (272, 955, 1460, 942), (272, 942, 1461, 946), (273, 944, 1475, 968), (273, 968, 1472, 954), (273, 954, 1467, 947), (273, 947, 1466, 944), (274, 956, 1484, 992), (274, 992, 1486, 970), (274, 970, 1473, 963), (274, 963, 1469, 956), (275, 966, 1479, 974), (275, 974, 1476, 967), (275, 967, 1469, 958), (275, 958, 1471, 966), (276, 981, 1485, 993), (276, 993, 1487, 971), (276, 971, 1472, 960), (276, 960, 1470, 981), (277, 960, 1472, 968), (277, 968, 1475, 962), (277, 962, 1468, 959), (277, 959, 1470, 960), (278, 963, 1473, 969), (278, 969, 1474, 961), (278, 961, 1471, 958), (278, 958, 1469, 963), (279, 964, 1478, 973), (279, 973, 1477, 965), (279, 965, 1470, 959), (279, 959, 1468, 964), (280, 957, 1485, 994), (280, 994, 1489, 975), (280, 975, 1479, 966), (280, 966, 1471, 957), (281, 980, 1484, 995), (281, 995, 1488, 972), (281, 972, 1478, 964), (281, 964, 1468, 980), (282, 976, 1480, 986), (282, 986, 1481, 943), (282, 943, 1464, 940), (282, 940, 1465, 976), (283, 970, 1486, 987), (283, 987, 1482, 945), (283, 945, 1462, 953), (283, 953, 1473, 970), (284, 979, 1483, 988), (284, 988, 1482, 978), (284, 978, 1466, 947), (284, 947, 1467, 979), (285, 975, 1489, 989), (285, 989, 1481, 977), (285, 977, 1460, 955), (285, 955, 1479, 975), (286, 972, 1488, 990), (286, 990, 1480, 976), (286, 976, 1465, 952), (286, 952, 1478, 972), (287, 971, 1487, 991), (287, 991, 1483, 979), (287, 979, 1467, 954), (287, 954, 1472, 971), (288, 982, 1486, 992), (288, 992, 1484, 980), (288, 980, 1468, 962), (288, 962, 1475, 982), (289, 983, 1487, 993), (289, 993, 1485, 957), (289, 957, 1471, 961), (289, 961, 1474, 983), (290, 985, 1489, 994), (290, 994, 1485, 981), (290, 981, 1470, 965), (290, 965, 1477, 985), (291, 984, 1488, 995), (291, 995, 1484, 956), (291, 956, 1469, 967), (291, 967, 1476, 984), (292, 999, 1494, 996), (292, 996, 1495, 997), (292, 997, 1491, 998), (292, 998, 1490, 999), (293, 997, 1495, 1000), (293, 1000, 1496, 1001), (293, 1001, 1492, 1002), (293, 1002, 1491, 997), (294, 1001, 1496, 1003), (294, 1003, 1497, 1004), (294, 1004, 1493, 1005), (294, 1005, 1492, 1001), (295, 1004, 1497, 1006), (295, 1006, 1494, 999), (295, 999, 1490, 1007), (295, 1007, 1493, 1004), (296, 1013, 1501, 1010), (296, 1010, 1500, 1012), (296, 1012, 1492, 1005), (296, 1005, 1493, 1013), (297, 1021, 1502, 1019), (297, 1019, 1505, 1020), (297, 1020, 1501, 1011), (297, 1011, 1498, 1021), (298, 1015, 1499, 1008), (298, 1008, 1498, 1014), (298, 1014, 1490, 998), (298, 998, 1491, 1015), (299, 1012, 1500, 1009), (299, 1009, 1499, 1015), (299, 1015, 1491, 1002), (299, 1002, 1492, 1012), (300, 1014, 1498, 1011), (300, 1011, 1501, 1013), (300, 1013, 1493, 1007), (300, 1007, 1490, 1014), (301, 1029, 1506, 1027), (301, 1027, 1509, 1028), (301, 1028, 1505, 1019), (301, 1019, 1502, 1029), (302, 1022, 1503, 1016), (302, 1016, 1502, 1021), (302, 1021, 1498, 1008), (302, 1008, 1499, 1022), (303, 1023, 1504, 1017), (303, 1017, 1503, 1022), (303, 1022, 1499, 1009), (303, 1009, 1500, 1023), (304, 1020, 1505, 1018), (304, 1018, 1504, 1023), (304, 1023, 1500, 1010), (304, 1010, 1501, 1020), (305, 1030, 1507, 1024), (305, 1024, 1506, 1029), (305, 1029, 1502, 1016), (305, 1016, 1503, 1030), (306, 1031, 1508, 1025), (306, 1025, 1507, 1030), (306, 1030, 1503, 1017), (306, 1017, 1504, 1031), (307, 1028, 1509, 1026), (307, 1026, 1508, 1031), (307, 1031, 1504, 1018), (307, 1018, 1505, 1028), (308, 1035, 1514, 1032), (308, 1032, 1515, 1033), (308, 1033, 1511, 1034), (308, 1034, 1510, 1035), (309, 1033, 1515, 1036), (309, 1036, 1516, 1037), (309, 1037, 1512, 1038), (309, 1038, 1511, 1033), (310, 1037, 1516, 1039), (310, 1039, 1517, 1040), (310, 1040, 1513, 1041), (310, 1041, 1512, 1037), (311, 1040, 1517, 1042), (311, 1042, 1514, 1035), (311, 1035, 1510, 1043), (311, 1043, 1513, 1040), (312, 1049, 1521, 1046), (312, 1046, 1520, 1048), (312, 1048, 1512, 1041), (312, 1041, 1513, 1049), (313, 1057, 1522, 1055), (313, 1055, 1525, 1056), (313, 1056, 1521, 1047), (313, 1047, 1518, 1057), (314, 1051, 1519, 1044), (314, 1044, 1518, 1050), (314, 1050, 1510, 1034), (314, 1034, 1511, 1051), (315, 1048, 1520, 1045), (315, 1045, 1519, 1051), (315, 1051, 1511, 1038), (315, 1038, 1512, 1048), (316, 1050, 1518, 1047), (316, 1047, 1521, 1049), (316, 1049, 1513, 1043), (316, 1043, 1510, 1050), (317, 1065, 1526, 1063), (317, 1063, 1529, 1064), (317, 1064, 1525, 1055), (317, 1055, 1522, 1065), (318, 1058, 1523, 1052), (318, 1052, 1522, 1057), (318, 1057, 1518, 1044), (318, 1044, 1519, 1058), (319, 1059, 1524, 1053), (319, 1053, 1523, 1058), (319, 1058, 1519, 1045), (319, 1045, 1520, 1059), (320, 1056, 1525, 1054), (320, 1054, 1524, 1059), (320, 1059, 1520, 1046), (320, 1046, 1521, 1056), (321, 1066, 1527, 1060), (321, 1060, 1526, 1065), (321, 1065, 1522, 1052), (321, 1052, 1523, 1066), (322, 1067, 1528, 1061), (322, 1061, 1527, 1066), (322, 1066, 1523, 1053), (322, 1053, 1524, 1067), (323, 1064, 1529, 1062), (323, 1062, 1528, 1067), (323, 1067, 1524, 1054), (323, 1054, 1525, 1064), (324, 1105, 1551, 1114), (324, 1114, 1550, 1069), (324, 1069, 1531, 1070), (324, 1070, 1530, 1105), (325, 1106, 1552, 1115), (325, 1115, 1556, 1110), (325, 1110, 1545, 1072), (325, 1072, 1536, 1106), (326, 1073, 1552, 1116), (326, 1116, 1553, 1076), (326, 1076, 1533, 1077), (326, 1077, 1532, 1073), (327, 1071, 1551, 1117), (327, 1117, 1559, 1113), (327, 1113, 1547, 1078), (327, 1078, 1534, 1071), (328, 1079, 1544, 1097), (328, 1097, 1543, 1081), (328, 1081, 1532, 1077), (328, 1077, 1533, 1079), (329, 1078, 1547, 1101), (329, 1101, 1548, 1080), (329, 1080, 1535, 1068), (329, 1068, 1534, 1078), (330, 1069, 1550, 1118), (330, 1118, 1558, 1112), (330, 1112, 1546, 1074), (330, 1074, 1531, 1069), (331, 1076, 1553, 1119), (331, 1119, 1557, 1111), (331, 1111, 1544, 1079), (331, 1079, 1533, 1076), (332, 1074, 1546, 1102), (332, 1102, 1549, 1083), (332, 1083, 1530, 1070), (332, 1070, 1531, 1074), (333, 1072, 1545, 1096), (333, 1096, 1542, 1082), (333, 1082, 1537, 1075), (333, 1075, 1536, 1072), (334, 1084, 1554, 1120), (334, 1120, 1556, 1098), (334, 1098, 1543, 1091), (334, 1091, 1539, 1084), (335, 1094, 1549, 1102), (335, 1102, 1546, 1095), (335, 1095, 1539, 1086), (335, 1086, 1541, 1094), (336, 1109, 1555, 1121), (336, 1121, 1557, 1099), (336, 1099, 1542, 1088), (336, 1088, 1540, 1109), (337, 1088, 1542, 1096), (337, 1096, 1545, 1090), (337, 1090, 1538, 1087), (337, 1087, 1540, 1088), (338, 1091, 1543, 1097), (338, 1097, 1544, 1089), (338, 1089, 1541, 1086), (338, 1086, 1539, 1091), (339, 1092, 1548, 1101), (339, 1101, 1547, 1093), (339, 1093, 1540, 1087), (339, 1087, 1538, 1092), (340, 1085, 1555, 1122), (340, 1122, 1559, 1103), (340, 1103, 1549, 1094), (340, 1094, 1541, 1085), (341, 1108, 1554, 1123), (341, 1123, 1558, 1100), (341, 1100, 1548, 1092), (341, 1092, 1538, 1108), (342, 1104, 1550, 1114), (342, 1114, 1551, 1071), (342, 1071, 1534, 1068), (342, 1068, 1535, 1104), (343, 1098, 1556, 1115), (343, 1115, 1552, 1073), (343, 1073, 1532, 1081), (343, 1081, 1543, 1098), (344, 1107, 1553, 1116), (344, 1116, 1552, 1106), (344, 1106, 1536, 1075), (344, 1075, 1537, 1107), (345, 1103, 1559, 1117), (345, 1117, 1551, 1105), (345, 1105, 1530, 1083), (345, 1083, 1549, 1103), (346, 1100, 1558, 1118), (346, 1118, 1550, 1104), (346, 1104, 1535, 1080), (346, 1080, 1548, 1100), (347, 1099, 1557, 1119), (347, 1119, 1553, 1107), (347, 1107, 1537, 1082), (347, 1082, 1542, 1099), (348, 1110, 1556, 1120), (348, 1120, 1554, 1108), (348, 1108, 1538, 1090), (348, 1090, 1545, 1110), (349, 1111, 1557, 1121), (349, 1121, 1555, 1085), (349, 1085, 1541, 1089), (349, 1089, 1544, 1111), (350, 1113, 1559, 1122), (350, 1122, 1555, 1109), (350, 1109, 1540, 1093), (350, 1093, 1547, 1113), (351, 1112, 1558, 1123), (351, 1123, 1554, 1084), (351, 1084, 1539, 1095), (351, 1095, 1546, 1112)])
me_cylinder.polygons.foreach_set('use_smooth', [True] * 1408)
me_cylinder.polygons.foreach_set('material_index', [1, 1, 1, 1, 1, 1, 1, 1, 1, 1, 1, 1, 1, 1, 1, 1, 1, 1, 1, 1, 1, 1, 1, 1, 1, 1, 1, 1, 1, 1, 1, 1, 1, 1, 1, 1, 1, 1, 1, 1, 1, 1, 1, 1, 1, 1, 1, 1, 1, 1, 1, 1, 1, 1, 1, 1, 0, 0, 0, 0, 1, 1, 1, 1, 1, 1, 1, 1, 1, 1, 1, 1, 0, 0, 0, 0, 1, 1, 1, 1, 0, 0, 0, 0, 1, 1, 1, 1, 1, 1, 1, 1, 0, 0, 0, 0, 0, 0, 0, 0, 0, 0, 0, 0, 0, 0, 0, 0, 0, 0, 0, 0, 1, 1, 1, 1, 0, 0, 0, 0, 1, 1, 1, 1, 0, 0, 0, 0, 0, 0, 0, 0, 1, 1, 1, 1, 1, 1, 1, 1, 1, 1, 1, 1, 0, 0, 0, 0, 1, 1, 1, 1, 1, 1, 1, 1, 0, 0, 0, 0, 0, 0, 0, 0, 0, 0, 0, 0, 0, 0, 0, 0, 1, 1, 1, 1, 0, 0, 0, 0, 1, 1, 1, 1, 1, 1, 1, 1, 1, 1, 1, 1, 1, 1, 1, 1, 0, 0, 0, 0, 1, 1, 1, 1, 0, 0, 0, 0, 0, 0, 0, 0, 1, 1, 1, 1, 0, 0, 0, 0, 1, 1, 1, 1, 0, 0, 0, 0, 1, 1, 1, 1, 1, 1, 1, 1, 0, 0, 0, 0, 0, 0, 0, 0, 1, 1, 1, 1, 0, 0, 0, 0, 0, 0, 0, 0, 1, 1, 1, 1, 1, 1, 1, 1, 0, 0, 0, 0, 1, 1, 1, 1, 0, 0, 0, 0, 1, 1, 1, 1, 1, 1, 1, 1, 1, 1, 1, 1, 1, 1, 1, 1, 1, 1, 1, 1, 1, 1, 1, 1, 1, 1, 1, 1, 1, 1, 1, 1, 1, 1, 1, 1, 1, 1, 1, 1, 1, 1, 1, 1, 1, 1, 1, 1, 1, 1, 1, 1, 1, 1, 1, 1, 1, 1, 1, 1, 1, 1, 1, 1, 1, 1, 1, 1, 1, 1, 1, 1, 1, 1, 1, 1, 0, 0, 0, 0, 1, 1, 1, 1, 0, 0, 0, 0, 0, 0, 0, 0, 0, 0, 0, 0, 1, 1, 1, 1, 1, 1, 1, 1, 1, 1, 1, 1, 1, 1, 1, 1, 1, 1, 1, 1, 0, 0, 0, 0, 0, 0, 0, 0, 1, 1, 1, 1, 0, 0, 0, 0, 0, 0, 0, 0, 1, 1, 1, 1, 1, 1, 1, 1, 0, 0, 0, 0, 1, 1, 1, 1, 1, 1, 1, 1, 1, 1, 1, 1, 0, 0, 0, 0, 0, 0, 0, 0, 0, 0, 0, 0, 1, 1, 1, 1, 1, 1, 1, 1, 1, 1, 1, 1, 1, 1, 1, 1, 1, 1, 1, 1, 1, 1, 1, 1, 1, 1, 1, 1, 1, 1, 1, 1, 1, 1, 1, 1, 1, 1, 1, 1, 1, 1, 1, 1, 1, 1, 1, 1, 1, 1, 1, 1, 1, 1, 1, 1, 1, 1, 1, 1, 1, 1, 1, 1, 1, 1, 1, 1, 1, 1, 1, 1, 1, 1, 1, 1, 1, 1, 1, 1, 1, 1, 1, 1, 1, 1, 1, 1, 1, 1, 1, 1, 1, 1, 1, 1, 1, 1, 1, 1, 1, 1, 1, 1, 1, 1, 1, 1, 1, 1, 1, 1, 1, 1, 1, 1, 1, 1, 1, 1, 1, 1, 1, 1, 1, 1, 1, 1, 2, 2, 2, 2, 2, 2, 2, 2, 2, 2, 2, 2, 2, 2, 2, 2, 2, 2, 2, 2, 2, 2, 2, 2, 2, 2, 2, 2, 2, 2, 2, 2, 2, 2, 2, 2, 2, 2, 2, 2, 2, 2, 2, 2, 2, 2, 2, 2, 2, 2, 2, 2, 2, 2, 2, 2, 2, 2, 2, 2, 2, 2, 2, 2, 2, 2, 2, 2, 2, 2, 2, 2, 2, 2, 2, 2, 2, 2, 2, 2, 2, 2, 2, 2, 2, 2, 2, 2, 2, 2, 2, 2, 2, 2, 2, 2, 2, 2, 2, 2, 2, 2, 2, 2, 2, 2, 2, 2, 2, 2, 2, 2, 2, 2, 2, 2, 2, 2, 2, 2, 2, 2, 2, 2, 2, 2, 2, 2, 2, 2, 2, 2, 2, 2, 2, 2, 2, 2, 2, 2, 2, 2, 2, 2, 2, 2, 2, 2, 2, 2, 2, 2, 2, 2, 2, 2, 2, 2, 2, 2, 0, 0, 0, 0, 0, 0, 0, 0, 0, 0, 0, 0, 0, 0, 0, 0, 0, 0, 0, 0, 0, 0, 0, 0, 0, 0, 0, 0, 0, 0, 0, 0, 0, 0, 0, 0, 0, 0, 0, 0, 0, 0, 0, 0, 0, 0, 0, 0, 0, 0, 0, 0, 0, 0, 0, 0, 0, 0, 0, 0, 0, 0, 0, 0, 0, 0, 0, 0, 0, 0, 0, 0, 0, 0, 0, 0, 0, 0, 0, 0, 0, 0, 0, 0, 0, 0, 0, 0, 0, 0, 0, 0, 0, 0, 0, 0, 0, 0, 0, 0, 0, 0, 0, 0, 0, 0, 0, 0, 0, 0, 0, 0, 0, 0, 0, 0, 0, 0, 0, 0, 0, 0, 0, 0, 0, 0, 0, 0, 0, 0, 0, 0, 0, 0, 0, 0, 0, 0, 0, 0, 0, 0, 0, 0, 0, 0, 0, 0, 0, 0, 0, 0, 0, 0, 0, 0, 0, 0, 0, 0, 0, 0, 0, 0, 0, 0, 0, 0, 0, 0, 0, 0, 0, 0, 0, 0, 0, 0, 0, 0, 0, 0, 0, 0, 0, 0, 0, 0, 0, 0, 0, 0, 0, 0, 0, 0, 0, 0, 0, 0, 0, 0, 0, 0, 0, 0, 0, 0, 0, 0, 0, 0, 0, 0, 0, 0, 0, 0, 0, 0, 0, 0, 0, 0, 0, 0, 0, 0, 0, 0, 0, 0, 0, 0, 0, 0, 0, 0, 0, 0, 0, 0, 0, 0, 0, 0, 0, 0, 0, 0, 0, 0, 0, 0, 0, 0, 0, 0, 0, 0, 0, 0, 0, 0, 0, 0, 0, 0, 0, 0, 0, 0, 0, 0, 0, 0, 0, 0, 0, 0, 0, 0, 0, 0, 0, 0, 0, 0, 0, 0, 0, 0, 0, 0, 0, 0, 0, 0, 0, 0, 0, 0, 0, 0, 0, 0, 0, 0, 0, 0, 0, 0, 0, 0, 0, 0, 0, 0, 0, 0, 3, 3, 3, 3, 4, 4, 4, 4, 3, 3, 3, 3, 4, 4, 4, 4, 3, 3, 3, 3, 4, 4, 4, 4, 3, 3, 3, 3, 3, 3, 3, 3, 3, 3, 3, 3, 4, 4, 4, 4, 3, 3, 3, 3, 3, 3, 3, 3, 4, 4, 4, 4, 4, 4, 4, 4, 3, 3, 3, 3, 4, 4, 4, 4, 3, 3, 3, 3, 4, 4, 4, 4, 4, 4, 4, 4, 3, 3, 3, 3, 4, 4, 4, 4, 3, 3, 3, 3, 4, 4, 4, 4, 4, 4, 4, 4, 4, 4, 4, 4, 3, 3, 3, 3, 4, 4, 4, 4, 3, 3, 3, 3, 5, 5, 5, 5, 5, 5, 5, 5, 5, 5, 5, 5, 5, 5, 5, 5, 5, 5, 5, 5, 5, 5, 5, 5, 5, 5, 5, 5, 5, 5, 5, 5, 5, 5, 5, 5, 5, 5, 5, 5, 5, 5, 5, 5, 5, 5, 5, 5, 5, 5, 5, 5, 5, 5, 5, 5, 5, 5, 5, 5, 5, 5, 5, 5, 5, 5, 5, 5, 5, 5, 5, 5, 5, 5, 5, 5, 5, 5, 5, 5, 5, 5, 5, 5, 5, 5, 5, 5, 5, 5, 5, 5, 5, 5, 5, 5, 5, 5, 5, 5, 5, 5, 5, 5, 5, 5, 5, 5, 5, 5, 5, 5, 5, 5, 5, 5, 5, 5, 5, 5, 5, 5, 5, 5, 5, 5, 5, 5, 3, 3, 3, 3, 4, 4, 4, 4, 3, 3, 3, 3, 4, 4, 4, 4, 3, 3, 3, 3, 4, 4, 4, 4, 3, 3, 3, 3, 3, 3, 3, 3, 3, 3, 3, 3, 4, 4, 4, 4, 3, 3, 3, 3, 3, 3, 3, 3, 4, 4, 4, 4, 4, 4, 4, 4, 3, 3, 3, 3, 4, 4, 4, 4, 3, 3, 3, 3, 4, 4, 4, 4, 4, 4, 4, 4, 3, 3, 3, 3, 4, 4, 4, 4, 3, 3, 3, 3, 4, 4, 4, 4, 4, 4, 4, 4, 4, 4, 4, 4, 3, 3, 3, 3, 4, 4, 4, 4, 3, 3, 3, 3])
me_cylinder.materials.append(mat_silla_base)
me_cylinder.materials.append(mat_silla_piel_001)
me_cylinder.materials.append(mat_silla_tornillos)
me_cylinder.materials.append(mat_silla_base_001)
me_cylinder.materials.append(mat_silla_piel_002)
me_cylinder.materials.append(mat_silla_tornillos_001)
me_cylinder.use_remesh_preserve_volume = False
me_cylinder.use_remesh_preserve_attributes = False
me_cylinder.use_mirror_vertex_groups = False
me_cylinder.update()

# ---- objects
ob_lamp_002 = bpy.data.objects.new('Lamp.002', light_lamp_002)
ob_lamp_001 = bpy.data.objects.new('Lamp.001', light_lamp_001)
ob_lamp = bpy.data.objects.new('Lamp', light_lamp)
ob_camera = bpy.data.objects.new('Camera', cam_camera)
ob_chair = bpy.data.objects.new('chair', me_cylinder)

# ---- transforms, parenting, visibility, modifiers, constraints
ob_lamp_002.location = (1.414, 0.1223, 5.904)
ob_lamp_002.rotation_euler = (0.6503, 0.05522, 1.866)
ob_lamp_002.lock_rotations_4d = False
ob_lamp_002.empty_display_type = 'ARROWS'
ob_lamp_002.color = (0.0, 0.0, 0.0, 0.0)
ob_lamp_002.lineart.crease_threshold = 0.0
ob_lamp_001.location = (-0.7874, 1.53, 5.904)
ob_lamp_001.rotation_euler = (0.6503, 0.05522, 1.866)
ob_lamp_001.lock_rotations_4d = False
ob_lamp_001.empty_display_type = 'ARROWS'
ob_lamp_001.color = (0.0, 0.0, 0.0, 0.0)
ob_lamp_001.lineart.crease_threshold = 0.0
ob_lamp.location = (-1.12, -0.5944, 5.904)
ob_lamp.rotation_euler = (0.6503, 0.05522, 1.866)
ob_lamp.lock_rotations_4d = False
ob_lamp.empty_display_type = 'ARROWS'
ob_lamp.color = (0.0, 0.0, 0.0, 0.0)
ob_lamp.lineart.crease_threshold = 0.0
ob_camera.location = (-0.5373, -1.008, 0.8964)
ob_camera.rotation_euler = (1.109, 0.01082, -0.4462)
ob_camera.lock_rotations_4d = False
ob_camera.empty_display_type = 'ARROWS'
ob_camera.color = (0.0, 0.0, 0.0, 0.0)
ob_camera.display_type = 'WIRE'
ob_camera.lineart.crease_threshold = 0.0
ob_chair.location = (0.03902, 0.01943, 0.1459)
ob_chair.scale = (0.08219, 0.08219, 0.08219)
ob_chair.lineart.crease_threshold = 0.0

# ---- collection membership
col_collection_1.objects.link(ob_lamp_002)
col_collection_1.objects.link(ob_lamp_001)
col_collection_1.objects.link(ob_lamp)
col_collection_1.objects.link(ob_camera)
col_collection_1.objects.link(ob_chair)

# ---- scene / render settings (as saved in the file)
scene.camera = ob_camera
scene.frame_start = 1; scene.frame_end = 250; scene.frame_set(1)
scene.render.engine = 'BLENDER_EEVEE_NEXT'
scene.render.image_settings.color_mode = 'RGB'
scene.render.image_settings.compression = 90
scene.render.resolution_x = 512
scene.render.resolution_y = 512
scene.render.dither_intensity = 0.0
scene.render.bake_margin = 2
scene.render.bake_bias = 0.0
scene.cycles.use_denoising = False
scene.cycles.samples = 10
scene.cycles.sampling_pattern = 'TABULATED_SOBOL'
scene.cycles.light_sampling_threshold = 0.0
scene.cycles.use_adaptive_sampling = False
scene.cycles.use_light_tree = False
scene.cycles.blur_glossy = 0.0
scene.cycles.pixel_filter_type = 'GAUSSIAN'
scene.cycles.sample_clamp_indirect = 0.0
scene.view_settings.view_transform = 'Standard'
bpy.context.view_layer.update()

